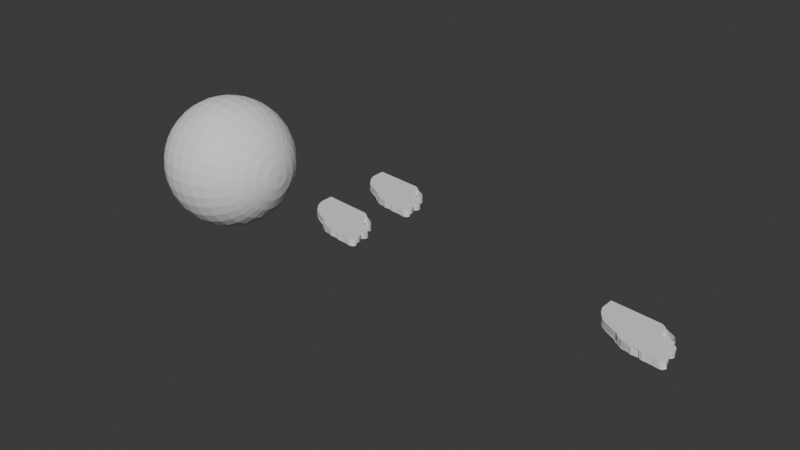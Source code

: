 # Source: lowpoly.blend  (saved by Blender 4.0.36; exported with 4.5.12 LTS)
import bpy
from mathutils import Matrix  # noqa: F401  (used for matrix-valued properties, if any)

bpy.ops.wm.read_factory_settings(use_empty=True)
scene = bpy.context.scene
scene.name = 'Scene'

# ---- collections
col_collection = bpy.data.collections.new('Collection'); scene.collection.children.link(col_collection)
col_refrences = bpy.data.collections.new('refrences'); scene.collection.children.link(col_refrences)

# ---- world
world_world = bpy.data.worlds.new('World'); scene.world = world_world
world_world.use_nodes = True; world_world.node_tree.nodes.clear()
_N = world_world.node_tree.nodes; _L = world_world.node_tree.links
n0 = _N.new('ShaderNodeOutputWorld'); n0.name = 'World Output'; n0.location = (300, 300)
n1 = _N.new('ShaderNodeBackground'); n1.name = 'Background'; n1.location = (10, 300)
n1.inputs[0].default_value = (0.05088, 0.05088, 0.05088, 1.0)
_L.new(n1.outputs[0], n0.inputs[0])
n0.is_active_output = True
world_world.color = (0.05088, 0.05088, 0.05088)
world_world.use_sun_shadow = False
world_world.sun_shadow_jitter_overblur = 0.0

# ---- meshes
me_sphere_001 = bpy.data.meshes.new('Sphere.001')
me_sphere_001.from_pydata([(-4.54e-09, 0.1742, 0.2607), (-4.542e-09, 0.2607, 0.1742), (-4.542e-09, 0.3075, 0.06117), (-4.542e-09, 0.3135, 0.0), (0.01193, 0.05999, 0.3075), (0.02341, 0.1177, 0.2897), (0.03398, 0.1708, 0.2607), (0.04325, 0.2174, 0.2217), (0.05086, 0.2557, 0.1742), (0.05651, 0.2841, 0.12), (0.05999, 0.3016, 0.06117), (0.06117, 0.3075, 0.0), (0.02341, 0.05651, 0.3075), (0.04592, 0.1108, 0.2897), (0.06666, 0.1609, 0.2607), (0.08484, 0.2048, 0.2217), (0.09976, 0.2408, 0.1742), (0.1108, 0.2676, 0.12), (0.1177, 0.2841, 0.06117), (0.12, 0.2897, 0.0), (0.03398, 0.05086, 0.3075), (0.06666, 0.09976, 0.2897), (0.09677, 0.1448, 0.2607), (0.1232, 0.1843, 0.2217), (0.1448, 0.2168, 0.1742), (0.1609, 0.2408, 0.12), (0.1708, 0.2557, 0.06117), (0.1742, 0.2607, 0.0), (0.04325, 0.04325, 0.3075), (0.08484, 0.08484, 0.2897), (0.1232, 0.1232, 0.2607), (0.1568, 0.1568, 0.2217), (0.1843, 0.1843, 0.1742), (0.2048, 0.2048, 0.12), (0.2174, 0.2174, 0.06117), (0.2217, 0.2217, 0.0), (0.05086, 0.03398, 0.3075), (0.09976, 0.06666, 0.2897), (0.1448, 0.09677, 0.2607), (0.1843, 0.1232, 0.2217), (0.2168, 0.1448, 0.1742), (0.2408, 0.1609, 0.12), (0.2557, 0.1708, 0.06117), (0.2607, 0.1742, 0.0), (-4.537e-09, 1.713e-08, 0.3135), (0.05651, 0.02341, 0.3075), (0.1108, 0.04592, 0.2897), (0.1609, 0.06666, 0.2607), (0.2048, 0.08484, 0.2217), (0.2408, 0.09976, 0.1742), (0.2676, 0.1108, 0.12), (0.2841, 0.1177, 0.06117), (0.2897, 0.12, 0.0), (0.05999, 0.01193, 0.3075), (0.1177, 0.02341, 0.2897), (0.1708, 0.03398, 0.2607), (0.2174, 0.04325, 0.2217), (0.2557, 0.05086, 0.1742), (0.2841, 0.05651, 0.12), (0.3016, 0.05999, 0.06117), (0.3075, 0.06117, 0.0), (0.06117, 1.36e-08, 0.3075), (0.12, 1e-08, 0.2897), (0.1742, 5.199e-10, 0.2607), (0.2217, 2.136e-08, 0.2217), (0.2607, -1.158e-08, 0.1742), (0.2897, 3.021e-08, 0.12), (0.3075, -1.212e-08, 0.06117), (0.3135, -3.577e-08, 0.0), (0.05999, -0.01193, 0.3075), (0.1177, -0.02341, 0.2897), (0.1708, -0.03398, 0.2607), (0.2174, -0.04325, 0.2217), (0.2557, -0.05086, 0.1742), (0.2841, -0.05651, 0.12), (0.3016, -0.05999, 0.06117), (0.3075, -0.06117, 0.0), (0.05651, -0.02341, 0.3075), (0.1108, -0.04592, 0.2897), (0.1609, -0.06666, 0.2607), (0.2048, -0.08484, 0.2217), (0.2408, -0.09976, 0.1742), (0.2676, -0.1108, 0.12), (0.2841, -0.1177, 0.06117), (0.2897, -0.12, 0.0), (0.05086, -0.03398, 0.3075), (0.09976, -0.06666, 0.2897), (0.1448, -0.09677, 0.2607), (0.1843, -0.1232, 0.2217), (0.2168, -0.1448, 0.1742), (0.2408, -0.1609, 0.12), (0.2557, -0.1708, 0.06117), (0.2607, -0.1742, 0.0), (0.04325, -0.04325, 0.3075), (0.08484, -0.08484, 0.2897), (0.1232, -0.1232, 0.2607), (0.1568, -0.1568, 0.2217), (0.1843, -0.1843, 0.1742), (0.2048, -0.2048, 0.12), (0.2174, -0.2174, 0.06117), (0.2217, -0.2217, 0.0), (0.03398, -0.05086, 0.3075), (0.06666, -0.09976, 0.2897), (0.09677, -0.1448, 0.2607), (0.1232, -0.1843, 0.2217), (0.1448, -0.2168, 0.1742), (0.1609, -0.2408, 0.12), (0.1708, -0.2557, 0.06117), (0.1742, -0.2607, 0.0), (0.02341, -0.05651, 0.3075), (0.04592, -0.1108, 0.2897), (0.06666, -0.1609, 0.2607), (0.08484, -0.2048, 0.2217), (0.09976, -0.2408, 0.1742), (0.1108, -0.2676, 0.12), (0.1177, -0.2841, 0.06117), (0.12, -0.2897, 0.0), (0.01193, -0.05999, 0.3075), (0.02341, -0.1177, 0.2897), (0.03398, -0.1708, 0.2607), (0.04325, -0.2174, 0.2217), (0.05086, -0.2557, 0.1742), (0.05651, -0.2841, 0.12), (0.05999, -0.3016, 0.06117), (0.06117, -0.3075, 0.0), (-6.872e-09, -0.06117, 0.3075), (-2.089e-08, -0.12, 0.2897), (-3.49e-08, -0.1742, 0.2607), (-9.206e-09, -0.2217, 0.2217), (-3.724e-08, -0.2607, 0.1742), (4.812e-09, -0.2897, 0.12), (-4.658e-08, -0.3075, 0.06117), (-1.073e-07, -0.3135, 0.0), (-0.01193, -0.05999, 0.3075), (-0.02341, -0.1177, 0.2897), (-0.03398, -0.1708, 0.2607), (-0.04325, -0.2174, 0.2217), (-0.05086, -0.2557, 0.1742), (-0.05651, -0.2841, 0.12), (-0.05999, -0.3016, 0.06117), (-0.06117, -0.3075, 0.0), (-0.02341, -0.05651, 0.3075), (-0.04592, -0.1108, 0.2897), (-0.06666, -0.1609, 0.2607), (-0.08484, -0.2048, 0.2217), (-0.09976, -0.2408, 0.1742), (-0.1108, -0.2676, 0.12), (-0.1177, -0.2841, 0.06117), (-0.12, -0.2897, 0.0), (-0.03398, -0.05086, 0.3075), (-0.06666, -0.09976, 0.2897), (-0.09677, -0.1448, 0.2607), (-0.1232, -0.1843, 0.2217), (-0.1448, -0.2168, 0.1742), (-0.1609, -0.2408, 0.12), (-0.1708, -0.2557, 0.06117), (-0.1742, -0.2607, 0.0), (-0.04325, -0.04325, 0.3075), (-0.08484, -0.08484, 0.2897), (-0.1232, -0.1232, 0.2607), (-0.1568, -0.1568, 0.2217), (-0.1843, -0.1843, 0.1742), (-0.2048, -0.2048, 0.12), (-0.2174, -0.2174, 0.06117), (-0.2217, -0.2217, 0.0), (-0.05086, -0.03398, 0.3075), (-0.09976, -0.06666, 0.2897), (-0.1448, -0.09677, 0.2607), (-0.1843, -0.1232, 0.2217), (-0.2168, -0.1448, 0.1742), (-0.2408, -0.1609, 0.12), (-0.2557, -0.1708, 0.06117), (-0.2607, -0.1742, 0.0), (-0.05651, -0.02341, 0.3075), (-0.1108, -0.04592, 0.2897), (-0.1609, -0.06666, 0.2607), (-0.2048, -0.08484, 0.2217), (-0.2408, -0.09976, 0.1742), (-0.2676, -0.1108, 0.12), (-0.2841, -0.1177, 0.06117), (-0.2897, -0.12, 0.0), (-0.05999, -0.01193, 0.3075), (-0.1177, -0.02341, 0.2897), (-0.1708, -0.03398, 0.2607), (-0.2174, -0.04325, 0.2217), (-0.2557, -0.05086, 0.1742), (-0.2841, -0.05651, 0.12), (-0.3016, -0.05999, 0.06117), (-0.3075, -0.06117, 0.0), (-0.06117, 2.294e-08, 0.3075), (-0.12, 3.337e-08, 0.2897), (-0.1742, 6.36e-08, 0.2607), (-0.2217, 2.604e-08, 0.2217), (-0.2607, 6.786e-08, 0.1742), (-0.2897, 2.088e-08, 0.12), (-0.3075, 1e-07, 0.06117), (-0.3135, 1.558e-07, 0.0), (-0.05999, 0.01193, 0.3075), (-0.1177, 0.02341, 0.2897), (-0.1708, 0.03398, 0.2607), (-0.2174, 0.04325, 0.2217), (-0.2557, 0.05086, 0.1742), (-0.2841, 0.05651, 0.12), (-0.3016, 0.05999, 0.06117), (-0.3075, 0.06117, 0.0), (-0.05651, 0.02341, 0.3075), (-0.1108, 0.04592, 0.2897), (-0.1609, 0.06666, 0.2607), (-0.2048, 0.08484, 0.2217), (-0.2408, 0.09976, 0.1742), (-0.2676, 0.1108, 0.12), (-0.2841, 0.1177, 0.06117), (-0.2897, 0.12, 0.0), (-0.05086, 0.03398, 0.3075), (-0.09976, 0.06666, 0.2897), (-0.1448, 0.09677, 0.2607), (-0.1843, 0.1232, 0.2217), (-0.2168, 0.1448, 0.1742), (-0.2408, 0.1609, 0.12), (-0.2557, 0.1708, 0.06117), (-0.2607, 0.1742, 0.0), (-0.04325, 0.04325, 0.3075), (-0.08484, 0.08484, 0.2897), (-0.1232, 0.1232, 0.2607), (-0.1568, 0.1568, 0.2217), (-0.1843, 0.1843, 0.1742), (-0.2048, 0.2048, 0.12), (-0.2174, 0.2174, 0.06117), (-0.2217, 0.2217, 0.0), (-0.03398, 0.05086, 0.3075), (-0.06666, 0.09976, 0.2897), (-0.09677, 0.1448, 0.2607), (-0.1232, 0.1843, 0.2217), (-0.1448, 0.2168, 0.1742), (-0.1609, 0.2408, 0.12), (-0.1708, 0.2557, 0.06117), (-0.1742, 0.2607, 0.0), (-0.02341, 0.05651, 0.3075), (-0.04592, 0.1108, 0.2897), (-0.06666, 0.1609, 0.2607), (-0.08484, 0.2048, 0.2217), (-0.09976, 0.2408, 0.1742), (-0.1108, 0.2676, 0.12), (-0.1177, 0.2841, 0.06117), (-0.12, 0.2897, 0.0), (-0.01193, 0.05999, 0.3075), (-0.02341, 0.1177, 0.2897), (-0.03398, 0.1708, 0.2607), (-0.04325, 0.2174, 0.2217), (-0.05086, 0.2557, 0.1742), (-0.05651, 0.2841, 0.12), (-0.05999, 0.3016, 0.06117), (-0.06117, 0.3075, 0.0), (1.335e-10, 0.06117, 0.3075), (1.648e-08, 0.12, 0.2897), (2.349e-08, 0.2217, 0.2217), (1.415e-08, 0.2897, 0.12)], [], [(254, 253, 4, 5), (0, 254, 5, 6), (255, 0, 6, 7), (1, 255, 7, 8), (256, 1, 8, 9), (2, 256, 9, 10), (3, 2, 10, 11), (253, 44, 4), (11, 10, 18, 19), (4, 44, 12), (5, 4, 12, 13), (6, 5, 13, 14), (7, 6, 14, 15), (8, 7, 15, 16), (9, 8, 16, 17), (10, 9, 17, 18), (16, 15, 23, 24), (17, 16, 24, 25), (18, 17, 25, 26), (19, 18, 26, 27), (12, 44, 20), (13, 12, 20, 21), (14, 13, 21, 22), (15, 14, 22, 23), (21, 20, 28, 29), (22, 21, 29, 30), (23, 22, 30, 31), (24, 23, 31, 32), (25, 24, 32, 33), (26, 25, 33, 34), (27, 26, 34, 35), (20, 44, 28), (33, 32, 40, 41), (34, 33, 41, 42), (35, 34, 42, 43), (28, 44, 36), (29, 28, 36, 37), (30, 29, 37, 38), (31, 30, 38, 39), (32, 31, 39, 40), (37, 36, 45, 46), (38, 37, 46, 47), (39, 38, 47, 48), (40, 39, 48, 49), (41, 40, 49, 50), (42, 41, 50, 51), (43, 42, 51, 52), (36, 44, 45), (50, 49, 57, 58), (51, 50, 58, 59), (52, 51, 59, 60), (45, 44, 53), (46, 45, 53, 54), (47, 46, 54, 55), (48, 47, 55, 56), (49, 48, 56, 57), (55, 54, 62, 63), (56, 55, 63, 64), (57, 56, 64, 65), (58, 57, 65, 66), (59, 58, 66, 67), (60, 59, 67, 68), (53, 44, 61), (54, 53, 61, 62), (67, 66, 74, 75), (68, 67, 75, 76), (61, 44, 69), (62, 61, 69, 70), (63, 62, 70, 71), (64, 63, 71, 72), (65, 64, 72, 73), (66, 65, 73, 74), (71, 70, 78, 79), (72, 71, 79, 80), (73, 72, 80, 81), (74, 73, 81, 82), (75, 74, 82, 83), (76, 75, 83, 84), (69, 44, 77), (70, 69, 77, 78), (83, 82, 90, 91), (84, 83, 91, 92), (77, 44, 85), (78, 77, 85, 86), (79, 78, 86, 87), (80, 79, 87, 88), (81, 80, 88, 89), (82, 81, 89, 90), (88, 87, 95, 96), (89, 88, 96, 97), (90, 89, 97, 98), (91, 90, 98, 99), (92, 91, 99, 100), (85, 44, 93), (86, 85, 93, 94), (87, 86, 94, 95), (100, 99, 107, 108), (93, 44, 101), (94, 93, 101, 102), (95, 94, 102, 103), (96, 95, 103, 104), (97, 96, 104, 105), (98, 97, 105, 106), (99, 98, 106, 107), (105, 104, 112, 113), (106, 105, 113, 114), (107, 106, 114, 115), (108, 107, 115, 116), (101, 44, 109), (102, 101, 109, 110), (103, 102, 110, 111), (104, 103, 111, 112), (109, 44, 117), (110, 109, 117, 118), (111, 110, 118, 119), (112, 111, 119, 120), (113, 112, 120, 121), (114, 113, 121, 122), (115, 114, 122, 123), (116, 115, 123, 124), (121, 120, 128, 129), (122, 121, 129, 130), (123, 122, 130, 131), (124, 123, 131, 132), (117, 44, 125), (118, 117, 125, 126), (119, 118, 126, 127), (120, 119, 127, 128), (126, 125, 133, 134), (127, 126, 134, 135), (128, 127, 135, 136), (129, 128, 136, 137), (130, 129, 137, 138), (131, 130, 138, 139), (132, 131, 139, 140), (125, 44, 133), (138, 137, 145, 146), (139, 138, 146, 147), (140, 139, 147, 148), (133, 44, 141), (134, 133, 141, 142), (135, 134, 142, 143), (136, 135, 143, 144), (137, 136, 144, 145), (142, 141, 149, 150), (143, 142, 150, 151), (144, 143, 151, 152), (145, 144, 152, 153), (146, 145, 153, 154), (147, 146, 154, 155), (148, 147, 155, 156), (141, 44, 149), (154, 153, 161, 162), (155, 154, 162, 163), (156, 155, 163, 164), (149, 44, 157), (150, 149, 157, 158), (151, 150, 158, 159), (152, 151, 159, 160), (153, 152, 160, 161), (159, 158, 166, 167), (160, 159, 167, 168), (161, 160, 168, 169), (162, 161, 169, 170), (163, 162, 170, 171), (164, 163, 171, 172), (157, 44, 165), (158, 157, 165, 166), (171, 170, 178, 179), (172, 171, 179, 180), (165, 44, 173), (166, 165, 173, 174), (167, 166, 174, 175), (168, 167, 175, 176), (169, 168, 176, 177), (170, 169, 177, 178), (176, 175, 183, 184), (177, 176, 184, 185), (178, 177, 185, 186), (179, 178, 186, 187), (180, 179, 187, 188), (173, 44, 181), (174, 173, 181, 182), (175, 174, 182, 183), (188, 187, 195, 196), (181, 44, 189), (182, 181, 189, 190), (183, 182, 190, 191), (184, 183, 191, 192), (185, 184, 192, 193), (186, 185, 193, 194), (187, 186, 194, 195), (192, 191, 199, 200), (193, 192, 200, 201), (194, 193, 201, 202), (195, 194, 202, 203), (196, 195, 203, 204), (189, 44, 197), (190, 189, 197, 198), (191, 190, 198, 199), (204, 203, 211, 212), (197, 44, 205), (198, 197, 205, 206), (199, 198, 206, 207), (200, 199, 207, 208), (201, 200, 208, 209), (202, 201, 209, 210), (203, 202, 210, 211), (209, 208, 216, 217), (210, 209, 217, 218), (211, 210, 218, 219), (212, 211, 219, 220), (205, 44, 213), (206, 205, 213, 214), (207, 206, 214, 215), (208, 207, 215, 216), (213, 44, 221), (214, 213, 221, 222), (215, 214, 222, 223), (216, 215, 223, 224), (217, 216, 224, 225), (218, 217, 225, 226), (219, 218, 226, 227), (220, 219, 227, 228), (225, 224, 232, 233), (226, 225, 233, 234), (227, 226, 234, 235), (228, 227, 235, 236), (221, 44, 229), (222, 221, 229, 230), (223, 222, 230, 231), (224, 223, 231, 232), (230, 229, 237, 238), (231, 230, 238, 239), (232, 231, 239, 240), (233, 232, 240, 241), (234, 233, 241, 242), (235, 234, 242, 243), (236, 235, 243, 244), (229, 44, 237), (242, 241, 249, 250), (243, 242, 250, 251), (244, 243, 251, 252), (237, 44, 245), (238, 237, 245, 246), (239, 238, 246, 247), (240, 239, 247, 248), (241, 240, 248, 249), (247, 246, 254, 0), (248, 247, 0, 255), (249, 248, 255, 1), (250, 249, 1, 256), (251, 250, 256, 2), (252, 3, 11, 19, 27, 35, 43, 52, 60, 68, 76, 84, 92, 100, 108, 116, 124, 132, 140, 148, 156, 164, 172, 180, 188, 196, 204, 212, 220, 228, 236, 244), (252, 251, 2, 3), (245, 44, 253), (246, 245, 253, 254)])
_uv = me_sphere_001.uv_layers.new(name='UVMap')
_uv.uv.foreach_set('vector', [0.75, 0.875, 0.75, 0.9375, 0.7188, 0.9375, 0.7188, 0.875, 0.75, 0.8125, 0.75, 0.875, 0.7188, 0.875, 0.7188, 0.8125, 0.75, 0.75, 0.75, 0.8125, 0.7188, 0.8125, 0.7188, 0.75, 0.75, 0.6875, 0.75, 0.75, 0.7188, 0.75, 0.7188, 0.6875, 0.75, 0.625, 0.75, 0.6875, 0.7188, 0.6875, 0.7188, 0.625, 0.75, 0.5625, 0.75, 0.625, 0.7188, 0.625, 0.7188, 0.5625, 0.75, 0.5, 0.75, 0.5625, 0.7188, 0.5625, 0.7188, 0.5, 0.75, 0.9375, 0.7344, 1.0, 0.7188, 0.9375, 0.7188, 0.5, 0.7188, 0.5625, 0.6875, 0.5625, 0.6875, 0.5, 0.7188, 0.9375, 0.7031, 1.0, 0.6875, 0.9375, 0.7188, 0.875, 0.7188, 0.9375, 0.6875, 0.9375, 0.6875, 0.875, 0.7188, 0.8125, 0.7188, 0.875, 0.6875, 0.875, 0.6875, 0.8125, 0.7188, 0.75, 0.7188, 0.8125, 0.6875, 0.8125, 0.6875, 0.75, 0.7188, 0.6875, 0.7188, 0.75, 0.6875, 0.75, 0.6875, 0.6875, 0.7188, 0.625, 0.7188, 0.6875, 0.6875, 0.6875, 0.6875, 0.625, 0.7188, 0.5625, 0.7188, 0.625, 0.6875, 0.625, 0.6875, 0.5625, 0.6875, 0.6875, 0.6875, 0.75, 0.6562, 0.75, 0.6562, 0.6875, 0.6875, 0.625, 0.6875, 0.6875, 0.6562, 0.6875, 0.6562, 0.625, 0.6875, 0.5625, 0.6875, 0.625, 0.6562, 0.625, 0.6562, 0.5625, 0.6875, 0.5, 0.6875, 0.5625, 0.6562, 0.5625, 0.6562, 0.5, 0.6875, 0.9375, 0.6719, 1.0, 0.6562, 0.9375, 0.6875, 0.875, 0.6875, 0.9375, 0.6562, 0.9375, 0.6562, 0.875, 0.6875, 0.8125, 0.6875, 0.875, 0.6562, 0.875, 0.6562, 0.8125, 0.6875, 0.75, 0.6875, 0.8125, 0.6562, 0.8125, 0.6562, 0.75, 0.6562, 0.875, 0.6562, 0.9375, 0.625, 0.9375, 0.625, 0.875, 0.6562, 0.8125, 0.6562, 0.875, 0.625, 0.875, 0.625, 0.8125, 0.6562, 0.75, 0.6562, 0.8125, 0.625, 0.8125, 0.625, 0.75, 0.6562, 0.6875, 0.6562, 0.75, 0.625, 0.75, 0.625, 0.6875, 0.6562, 0.625, 0.6562, 0.6875, 0.625, 0.6875, 0.625, 0.625, 0.6562, 0.5625, 0.6562, 0.625, 0.625, 0.625, 0.625, 0.5625, 0.6562, 0.5, 0.6562, 0.5625, 0.625, 0.5625, 0.625, 0.5, 0.6562, 0.9375, 0.6406, 1.0, 0.625, 0.9375, 0.625, 0.625, 0.625, 0.6875, 0.5938, 0.6875, 0.5938, 0.625, 0.625, 0.5625, 0.625, 0.625, 0.5938, 0.625, 0.5938, 0.5625, 0.625, 0.5, 0.625, 0.5625, 0.5938, 0.5625, 0.5938, 0.5, 0.625, 0.9375, 0.6094, 1.0, 0.5938, 0.9375, 0.625, 0.875, 0.625, 0.9375, 0.5938, 0.9375, 0.5938, 0.875, 0.625, 0.8125, 0.625, 0.875, 0.5938, 0.875, 0.5938, 0.8125, 0.625, 0.75, 0.625, 0.8125, 0.5938, 0.8125, 0.5938, 0.75, 0.625, 0.6875, 0.625, 0.75, 0.5938, 0.75, 0.5938, 0.6875, 0.5938, 0.875, 0.5938, 0.9375, 0.5625, 0.9375, 0.5625, 0.875, 0.5938, 0.8125, 0.5938, 0.875, 0.5625, 0.875, 0.5625, 0.8125, 0.5938, 0.75, 0.5938, 0.8125, 0.5625, 0.8125, 0.5625, 0.75, 0.5938, 0.6875, 0.5938, 0.75, 0.5625, 0.75, 0.5625, 0.6875, 0.5938, 0.625, 0.5938, 0.6875, 0.5625, 0.6875, 0.5625, 0.625, 0.5938, 0.5625, 0.5938, 0.625, 0.5625, 0.625, 0.5625, 0.5625, 0.5938, 0.5, 0.5938, 0.5625, 0.5625, 0.5625, 0.5625, 0.5, 0.5938, 0.9375, 0.5781, 1.0, 0.5625, 0.9375, 0.5625, 0.625, 0.5625, 0.6875, 0.5312, 0.6875, 0.5312, 0.625, 0.5625, 0.5625, 0.5625, 0.625, 0.5312, 0.625, 0.5312, 0.5625, 0.5625, 0.5, 0.5625, 0.5625, 0.5312, 0.5625, 0.5312, 0.5, 0.5625, 0.9375, 0.5469, 1.0, 0.5312, 0.9375, 0.5625, 0.875, 0.5625, 0.9375, 0.5312, 0.9375, 0.5312, 0.875, 0.5625, 0.8125, 0.5625, 0.875, 0.5312, 0.875, 0.5312, 0.8125, 0.5625, 0.75, 0.5625, 0.8125, 0.5312, 0.8125, 0.5312, 0.75, 0.5625, 0.6875, 0.5625, 0.75, 0.5312, 0.75, 0.5312, 0.6875, 0.5312, 0.8125, 0.5312, 0.875, 0.5, 0.875, 0.5, 0.8125, 0.5312, 0.75, 0.5312, 0.8125, 0.5, 0.8125, 0.5, 0.75, 0.5312, 0.6875, 0.5312, 0.75, 0.5, 0.75, 0.5, 0.6875, 0.5312, 0.625, 0.5312, 0.6875, 0.5, 0.6875, 0.5, 0.625, 0.5312, 0.5625, 0.5312, 0.625, 0.5, 0.625, 0.5, 0.5625, 0.5312, 0.5, 0.5312, 0.5625, 0.5, 0.5625, 0.5, 0.5, 0.5312, 0.9375, 0.5156, 1.0, 0.5, 0.9375, 0.5312, 0.875, 0.5312, 0.9375, 0.5, 0.9375, 0.5, 0.875, 0.5, 0.5625, 0.5, 0.625, 0.4688, 0.625, 0.4688, 0.5625, 0.5, 0.5, 0.5, 0.5625, 0.4688, 0.5625, 0.4687, 0.5, 0.5, 0.9375, 0.4844, 1.0, 0.4688, 0.9375, 0.5, 0.875, 0.5, 0.9375, 0.4688, 0.9375, 0.4688, 0.875, 0.5, 0.8125, 0.5, 0.875, 0.4688, 0.875, 0.4688, 0.8125, 0.5, 0.75, 0.5, 0.8125, 0.4688, 0.8125, 0.4688, 0.75, 0.5, 0.6875, 0.5, 0.75, 0.4688, 0.75, 0.4687, 0.6875, 0.5, 0.625, 0.5, 0.6875, 0.4687, 0.6875, 0.4688, 0.625, 0.4688, 0.8125, 0.4688, 0.875, 0.4375, 0.875, 0.4375, 0.8125, 0.4688, 0.75, 0.4688, 0.8125, 0.4375, 0.8125, 0.4375, 0.75, 0.4687, 0.6875, 0.4688, 0.75, 0.4375, 0.75, 0.4375, 0.6875, 0.4688, 0.625, 0.4687, 0.6875, 0.4375, 0.6875, 0.4375, 0.625, 0.4688, 0.5625, 0.4688, 0.625, 0.4375, 0.625, 0.4375, 0.5625, 0.4687, 0.5, 0.4688, 0.5625, 0.4375, 0.5625, 0.4375, 0.5, 0.4688, 0.9375, 0.4531, 1.0, 0.4375, 0.9375, 0.4688, 0.875, 0.4688, 0.9375, 0.4375, 0.9375, 0.4375, 0.875, 0.4375, 0.5625, 0.4375, 0.625, 0.4062, 0.625, 0.4062, 0.5625, 0.4375, 0.5, 0.4375, 0.5625, 0.4062, 0.5625, 0.4062, 0.5, 0.4375, 0.9375, 0.4219, 1.0, 0.4062, 0.9375, 0.4375, 0.875, 0.4375, 0.9375, 0.4062, 0.9375, 0.4062, 0.875, 0.4375, 0.8125, 0.4375, 0.875, 0.4062, 0.875, 0.4062, 0.8125, 0.4375, 0.75, 0.4375, 0.8125, 0.4062, 0.8125, 0.4062, 0.75, 0.4375, 0.6875, 0.4375, 0.75, 0.4062, 0.75, 0.4062, 0.6875, 0.4375, 0.625, 0.4375, 0.6875, 0.4062, 0.6875, 0.4062, 0.625, 0.4062, 0.75, 0.4062, 0.8125, 0.375, 0.8125, 0.375, 0.75, 0.4062, 0.6875, 0.4062, 0.75, 0.375, 0.75, 0.375, 0.6875, 0.4062, 0.625, 0.4062, 0.6875, 0.375, 0.6875, 0.375, 0.625, 0.4062, 0.5625, 0.4062, 0.625, 0.375, 0.625, 0.375, 0.5625, 0.4062, 0.5, 0.4062, 0.5625, 0.375, 0.5625, 0.375, 0.5, 0.4062, 0.9375, 0.3906, 1.0, 0.375, 0.9375, 0.4062, 0.875, 0.4062, 0.9375, 0.375, 0.9375, 0.375, 0.875, 0.4062, 0.8125, 0.4062, 0.875, 0.375, 0.875, 0.375, 0.8125, 0.375, 0.5, 0.375, 0.5625, 0.3438, 0.5625, 0.3437, 0.5, 0.375, 0.9375, 0.3594, 1.0, 0.3438, 0.9375, 0.375, 0.875, 0.375, 0.9375, 0.3438, 0.9375, 0.3438, 0.875, 0.375, 0.8125, 0.375, 0.875, 0.3438, 0.875, 0.3438, 0.8125, 0.375, 0.75, 0.375, 0.8125, 0.3438, 0.8125, 0.3438, 0.75, 0.375, 0.6875, 0.375, 0.75, 0.3438, 0.75, 0.3438, 0.6875, 0.375, 0.625, 0.375, 0.6875, 0.3438, 0.6875, 0.3438, 0.625, 0.375, 0.5625, 0.375, 0.625, 0.3438, 0.625, 0.3438, 0.5625, 0.3438, 0.6875, 0.3438, 0.75, 0.3125, 0.75, 0.3125, 0.6875, 0.3438, 0.625, 0.3438, 0.6875, 0.3125, 0.6875, 0.3125, 0.625, 0.3438, 0.5625, 0.3438, 0.625, 0.3125, 0.625, 0.3125, 0.5625, 0.3437, 0.5, 0.3438, 0.5625, 0.3125, 0.5625, 0.3125, 0.5, 0.3438, 0.9375, 0.3281, 1.0, 0.3125, 0.9375, 0.3438, 0.875, 0.3438, 0.9375, 0.3125, 0.9375, 0.3125, 0.875, 0.3438, 0.8125, 0.3438, 0.875, 0.3125, 0.875, 0.3125, 0.8125, 0.3438, 0.75, 0.3438, 0.8125, 0.3125, 0.8125, 0.3125, 0.75, 0.3125, 0.9375, 0.2969, 1.0, 0.2812, 0.9375, 0.3125, 0.875, 0.3125, 0.9375, 0.2812, 0.9375, 0.2812, 0.875, 0.3125, 0.8125, 0.3125, 0.875, 0.2812, 0.875, 0.2812, 0.8125, 0.3125, 0.75, 0.3125, 0.8125, 0.2812, 0.8125, 0.2812, 0.75, 0.3125, 0.6875, 0.3125, 0.75, 0.2812, 0.75, 0.2812, 0.6875, 0.3125, 0.625, 0.3125, 0.6875, 0.2812, 0.6875, 0.2812, 0.625, 0.3125, 0.5625, 0.3125, 0.625, 0.2812, 0.625, 0.2812, 0.5625, 0.3125, 0.5, 0.3125, 0.5625, 0.2812, 0.5625, 0.2812, 0.5, 0.2812, 0.6875, 0.2812, 0.75, 0.25, 0.75, 0.25, 0.6875, 0.2812, 0.625, 0.2812, 0.6875, 0.25, 0.6875, 0.25, 0.625, 0.2812, 0.5625, 0.2812, 0.625, 0.25, 0.625, 0.25, 0.5625, 0.2812, 0.5, 0.2812, 0.5625, 0.25, 0.5625, 0.25, 0.5, 0.2812, 0.9375, 0.2656, 1.0, 0.25, 0.9375, 0.2812, 0.875, 0.2812, 0.9375, 0.25, 0.9375, 0.25, 0.875, 0.2812, 0.8125, 0.2812, 0.875, 0.25, 0.875, 0.25, 0.8125, 0.2812, 0.75, 0.2812, 0.8125, 0.25, 0.8125, 0.25, 0.75, 0.25, 0.875, 0.25, 0.9375, 0.2188, 0.9375, 0.2188, 0.875, 0.25, 0.8125, 0.25, 0.875, 0.2188, 0.875, 0.2188, 0.8125, 0.25, 0.75, 0.25, 0.8125, 0.2188, 0.8125, 0.2188, 0.75, 0.25, 0.6875, 0.25, 0.75, 0.2188, 0.75, 0.2188, 0.6875, 0.25, 0.625, 0.25, 0.6875, 0.2188, 0.6875, 0.2188, 0.625, 0.25, 0.5625, 0.25, 0.625, 0.2188, 0.625, 0.2188, 0.5625, 0.25, 0.5, 0.25, 0.5625, 0.2188, 0.5625, 0.2187, 0.5, 0.25, 0.9375, 0.2344, 1.0, 0.2188, 0.9375, 0.2188, 0.625, 0.2188, 0.6875, 0.1875, 0.6875, 0.1875, 0.625, 0.2188, 0.5625, 0.2188, 0.625, 0.1875, 0.625, 0.1875, 0.5625, 0.2187, 0.5, 0.2188, 0.5625, 0.1875, 0.5625, 0.1875, 0.5, 0.2188, 0.9375, 0.2031, 1.0, 0.1875, 0.9375, 0.2188, 0.875, 0.2188, 0.9375, 0.1875, 0.9375, 0.1875, 0.875, 0.2188, 0.8125, 0.2188, 0.875, 0.1875, 0.875, 0.1875, 0.8125, 0.2188, 0.75, 0.2188, 0.8125, 0.1875, 0.8125, 0.1875, 0.75, 0.2188, 0.6875, 0.2188, 0.75, 0.1875, 0.75, 0.1875, 0.6875, 0.1875, 0.875, 0.1875, 0.9375, 0.1563, 0.9375, 0.1562, 0.875, 0.1875, 0.8125, 0.1875, 0.875, 0.1562, 0.875, 0.1562, 0.8125, 0.1875, 0.75, 0.1875, 0.8125, 0.1562, 0.8125, 0.1562, 0.75, 0.1875, 0.6875, 0.1875, 0.75, 0.1562, 0.75, 0.1562, 0.6875, 0.1875, 0.625, 0.1875, 0.6875, 0.1562, 0.6875, 0.1563, 0.625, 0.1875, 0.5625, 0.1875, 0.625, 0.1563, 0.625, 0.1562, 0.5625, 0.1875, 0.5, 0.1875, 0.5625, 0.1562, 0.5625, 0.1562, 0.5, 0.1875, 0.9375, 0.1719, 1.0, 0.1563, 0.9375, 0.1563, 0.625, 0.1562, 0.6875, 0.125, 0.6875, 0.125, 0.625, 0.1562, 0.5625, 0.1563, 0.625, 0.125, 0.625, 0.125, 0.5625, 0.1562, 0.5, 0.1562, 0.5625, 0.125, 0.5625, 0.125, 0.5, 0.1563, 0.9375, 0.1406, 1.0, 0.125, 0.9375, 0.1562, 0.875, 0.1563, 0.9375, 0.125, 0.9375, 0.125, 0.875, 0.1562, 0.8125, 0.1562, 0.875, 0.125, 0.875, 0.125, 0.8125, 0.1562, 0.75, 0.1562, 0.8125, 0.125, 0.8125, 0.125, 0.75, 0.1562, 0.6875, 0.1562, 0.75, 0.125, 0.75, 0.125, 0.6875, 0.125, 0.8125, 0.125, 0.875, 0.09375, 0.875, 0.09375, 0.8125, 0.125, 0.75, 0.125, 0.8125, 0.09375, 0.8125, 0.09375, 0.75, 0.125, 0.6875, 0.125, 0.75, 0.09375, 0.75, 0.09375, 0.6875, 0.125, 0.625, 0.125, 0.6875, 0.09375, 0.6875, 0.09375, 0.625, 0.125, 0.5625, 0.125, 0.625, 0.09375, 0.625, 0.09375, 0.5625, 0.125, 0.5, 0.125, 0.5625, 0.09375, 0.5625, 0.09375, 0.5, 0.125, 0.9375, 0.1094, 1.0, 0.09375, 0.9375, 0.125, 0.875, 0.125, 0.9375, 0.09375, 0.9375, 0.09375, 0.875, 0.09375, 0.5625, 0.09375, 0.625, 0.0625, 0.625, 0.0625, 0.5625, 0.09375, 0.5, 0.09375, 0.5625, 0.0625, 0.5625, 0.0625, 0.5, 0.09375, 0.9375, 0.07812, 1.0, 0.0625, 0.9375, 0.09375, 0.875, 0.09375, 0.9375, 0.0625, 0.9375, 0.0625, 0.875, 0.09375, 0.8125, 0.09375, 0.875, 0.0625, 0.875, 0.0625, 0.8125, 0.09375, 0.75, 0.09375, 0.8125, 0.0625, 0.8125, 0.0625, 0.75, 0.09375, 0.6875, 0.09375, 0.75, 0.0625, 0.75, 0.0625, 0.6875, 0.09375, 0.625, 0.09375, 0.6875, 0.0625, 0.6875, 0.0625, 0.625, 0.0625, 0.75, 0.0625, 0.8125, 0.03125, 0.8125, 0.03125, 0.75, 0.0625, 0.6875, 0.0625, 0.75, 0.03125, 0.75, 0.03125, 0.6875, 0.0625, 0.625, 0.0625, 0.6875, 0.03125, 0.6875, 0.03125, 0.625, 0.0625, 0.5625, 0.0625, 0.625, 0.03125, 0.625, 0.03125, 0.5625, 0.0625, 0.5, 0.0625, 0.5625, 0.03125, 0.5625, 0.03125, 0.5, 0.0625, 0.9375, 0.04687, 1.0, 0.03125, 0.9375, 0.0625, 0.875, 0.0625, 0.9375, 0.03125, 0.9375, 0.03125, 0.875, 0.0625, 0.8125, 0.0625, 0.875, 0.03125, 0.875, 0.03125, 0.8125, 0.03125, 0.5, 0.03125, 0.5625, 0.0, 0.5625, 0.0, 0.5, 0.03125, 0.9375, 0.01562, 1.0, 0.0, 0.9375, 0.03125, 0.875, 0.03125, 0.9375, 0.0, 0.9375, 0.0, 0.875, 0.03125, 0.8125, 0.03125, 0.875, 0.0, 0.875, 0.0, 0.8125, 0.03125, 0.75, 0.03125, 0.8125, 0.0, 0.8125, 0.0, 0.75, 0.03125, 0.6875, 0.03125, 0.75, 0.0, 0.75, 0.0, 0.6875, 0.03125, 0.625, 0.03125, 0.6875, 0.0, 0.6875, 0.0, 0.625, 0.03125, 0.5625, 0.03125, 0.625, 0.0, 0.625, 0.0, 0.5625, 1.0, 0.75, 1.0, 0.8125, 0.9687, 0.8125, 0.9688, 0.75, 1.0, 0.6875, 1.0, 0.75, 0.9688, 0.75, 0.9687, 0.6875, 1.0, 0.625, 1.0, 0.6875, 0.9687, 0.6875, 0.9688, 0.625, 1.0, 0.5625, 1.0, 0.625, 0.9688, 0.625, 0.9687, 0.5625, 1.0, 0.5, 1.0, 0.5625, 0.9687, 0.5625, 0.9687, 0.5, 1.0, 0.9375, 0.9844, 1.0, 0.9688, 0.9375, 1.0, 0.875, 1.0, 0.9375, 0.9688, 0.9375, 0.9687, 0.875, 1.0, 0.8125, 1.0, 0.875, 0.9687, 0.875, 0.9687, 0.8125, 0.9687, 0.5, 0.9687, 0.5625, 0.9375, 0.5625, 0.9375, 0.5, 0.9688, 0.9375, 0.9531, 1.0, 0.9375, 0.9375, 0.9687, 0.875, 0.9688, 0.9375, 0.9375, 0.9375, 0.9375, 0.875, 0.9687, 0.8125, 0.9687, 0.875, 0.9375, 0.875, 0.9375, 0.8125, 0.9688, 0.75, 0.9687, 0.8125, 0.9375, 0.8125, 0.9375, 0.75, 0.9687, 0.6875, 0.9688, 0.75, 0.9375, 0.75, 0.9375, 0.6875, 0.9688, 0.625, 0.9687, 0.6875, 0.9375, 0.6875, 0.9375, 0.625, 0.9687, 0.5625, 0.9688, 0.625, 0.9375, 0.625, 0.9375, 0.5625, 0.9375, 0.6875, 0.9375, 0.75, 0.9062, 0.75, 0.9062, 0.6875, 0.9375, 0.625, 0.9375, 0.6875, 0.9062, 0.6875, 0.9062, 0.625, 0.9375, 0.5625, 0.9375, 0.625, 0.9062, 0.625, 0.9062, 0.5625, 0.9375, 0.5, 0.9375, 0.5625, 0.9062, 0.5625, 0.9062, 0.5, 0.9375, 0.9375, 0.9219, 1.0, 0.9062, 0.9375, 0.9375, 0.875, 0.9375, 0.9375, 0.9062, 0.9375, 0.9062, 0.875, 0.9375, 0.8125, 0.9375, 0.875, 0.9062, 0.875, 0.9062, 0.8125, 0.9375, 0.75, 0.9375, 0.8125, 0.9062, 0.8125, 0.9062, 0.75, 0.9062, 0.9375, 0.8906, 1.0, 0.875, 0.9375, 0.9062, 0.875, 0.9062, 0.9375, 0.875, 0.9375, 0.875, 0.875, 0.9062, 0.8125, 0.9062, 0.875, 0.875, 0.875, 0.875, 0.8125, 0.9062, 0.75, 0.9062, 0.8125, 0.875, 0.8125, 0.875, 0.75, 0.9062, 0.6875, 0.9062, 0.75, 0.875, 0.75, 0.875, 0.6875, 0.9062, 0.625, 0.9062, 0.6875, 0.875, 0.6875, 0.875, 0.625, 0.9062, 0.5625, 0.9062, 0.625, 0.875, 0.625, 0.875, 0.5625, 0.9062, 0.5, 0.9062, 0.5625, 0.875, 0.5625, 0.875, 0.5, 0.875, 0.6875, 0.875, 0.75, 0.8438, 0.75, 0.8437, 0.6875, 0.875, 0.625, 0.875, 0.6875, 0.8437, 0.6875, 0.8438, 0.625, 0.875, 0.5625, 0.875, 0.625, 0.8438, 0.625, 0.8437, 0.5625, 0.875, 0.5, 0.875, 0.5625, 0.8437, 0.5625, 0.8437, 0.5, 0.875, 0.9375, 0.8594, 1.0, 0.8438, 0.9375, 0.875, 0.875, 0.875, 0.9375, 0.8438, 0.9375, 0.8438, 0.875, 0.875, 0.8125, 0.875, 0.875, 0.8438, 0.875, 0.8437, 0.8125, 0.875, 0.75, 0.875, 0.8125, 0.8437, 0.8125, 0.8438, 0.75, 0.8438, 0.875, 0.8438, 0.9375, 0.8125, 0.9375, 0.8125, 0.875, 0.8437, 0.8125, 0.8438, 0.875, 0.8125, 0.875, 0.8125, 0.8125, 0.8438, 0.75, 0.8437, 0.8125, 0.8125, 0.8125, 0.8125, 0.75, 0.8437, 0.6875, 0.8438, 0.75, 0.8125, 0.75, 0.8125, 0.6875, 0.8438, 0.625, 0.8437, 0.6875, 0.8125, 0.6875, 0.8125, 0.625, 0.8437, 0.5625, 0.8438, 0.625, 0.8125, 0.625, 0.8125, 0.5625, 0.8437, 0.5, 0.8437, 0.5625, 0.8125, 0.5625, 0.8125, 0.5, 0.8438, 0.9375, 0.8281, 1.0, 0.8125, 0.9375, 0.8125, 0.625, 0.8125, 0.6875, 0.7812, 0.6875, 0.7812, 0.625, 0.8125, 0.5625, 0.8125, 0.625, 0.7812, 0.625, 0.7812, 0.5625, 0.8125, 0.5, 0.8125, 0.5625, 0.7812, 0.5625, 0.7812, 0.5, 0.8125, 0.9375, 0.7969, 1.0, 0.7812, 0.9375, 0.8125, 0.875, 0.8125, 0.9375, 0.7812, 0.9375, 0.7812, 0.875, 0.8125, 0.8125, 0.8125, 0.875, 0.7812, 0.875, 0.7812, 0.8125, 0.8125, 0.75, 0.8125, 0.8125, 0.7812, 0.8125, 0.7812, 0.75, 0.8125, 0.6875, 0.8125, 0.75, 0.7812, 0.75, 0.7812, 0.6875, 0.7812, 0.8125, 0.7812, 0.875, 0.75, 0.875, 0.75, 0.8125, 0.7812, 0.75, 0.7812, 0.8125, 0.75, 0.8125, 0.75, 0.75, 0.7812, 0.6875, 0.7812, 0.75, 0.75, 0.75, 0.75, 0.6875, 0.7812, 0.625, 0.7812, 0.6875, 0.75, 0.6875, 0.75, 0.625, 0.7812, 0.5625, 0.7812, 0.625, 0.75, 0.625, 0.75, 0.5625, 0.7812, 0.5, 0.75, 0.5, 0.7188, 0.5, 0.6875, 0.5, 0.6562, 0.5, 0.625, 0.5, 0.5938, 0.5, 0.5625, 0.5, 0.5312, 0.5, 0.5, 0.5, 0.4687, 0.5, 0.4375, 0.5, 0.4062, 0.5, 0.375, 0.5, 0.3437, 0.5, 0.3125, 0.5, 0.2812, 0.5, 0.25, 0.5, 0.2187, 0.5, 0.1875, 0.5, 0.1562, 0.5, 0.125, 0.5, 0.09375, 0.5, 0.0625, 0.5, 0.03125, 0.5, 1.0, 0.5, 0.9687, 0.5, 0.9375, 0.5, 0.9062, 0.5, 0.875, 0.5, 0.8437, 0.5, 0.8125, 0.5, 0.7812, 0.5, 0.7812, 0.5625, 0.75, 0.5625, 0.75, 0.5, 0.7812, 0.9375, 0.7656, 1.0, 0.75, 0.9375, 0.7812, 0.875, 0.7812, 0.9375, 0.75, 0.9375, 0.75, 0.875])
me_sphere_001.update()
me_cube = bpy.data.meshes.new('Cube')
me_cube.from_pydata([(-1.0, 1.0, -0.6198), (-1.0, 1.0, 1.38), (1.0, -1.0, -0.6198), (1.0, -1.0, 1.38), (1.0, 0.1096, -0.6198), (0.7864, 1.0, 1.38), (1.0, 0.1553, 1.38), (0.7475, 1.0, -0.6198), (0.7826, 0.9491, -0.6198), (0.8083, 0.8998, -0.6198), (0.8666, 0.7207, -0.6198), (0.9144, 0.5462, -0.6198), (0.9353, 0.3735, -0.6198), (0.9542, 0.2198, -0.6198), (0.9537, 0.4792, 1.38), (0.9108, 0.6663, 1.38), (0.8832, 0.745, 1.38), (0.8123, 0.9515, 1.38), (-0.1263, 1.0, -0.6198), (-0.1068, 1.0, 1.38), (-1.206, -0.281, -0.6198), (-1.206, -0.2995, 1.38), (-1.206, 3.046, 1.38), (-1.206, 3.046, -0.6198), (-1.206, 1.0, 1.38), (-1.206, 1.0, -0.6198), (-1.0, 3.046, -0.6198), (-1.0, 3.046, 1.38), (0.7394, 1.0, -0.6198), (0.7589, 1.0, 1.38), (-1.0, -0.5533, 1.38), (-1.0, -0.5664, -0.6198), (-0.8559, 3.046, 1.38), (-0.1068, 2.267, 1.38), (-0.8612, 3.046, -0.6198), (0.7589, 1.051, 1.38), (0.7589, 1.038, 1.38), (-0.1263, 2.243, -0.6198), (0.7394, 1.086, -0.6198), (-0.7985, 2.949, 1.38), (-0.6656, 2.894, 1.38), (-0.5256, 2.848, 1.38), (-0.3892, 2.709, 1.38), (-0.2855, 2.537, 1.38), (-0.1754, 2.419, 1.38), (0.7136, 1.15, -0.6198), (0.6497, 1.278, -0.6198), (0.6298, 1.365, -0.6198), (0.5619, 1.473, -0.6198), (0.498, 1.553, -0.6198), (0.3962, 1.672, -0.6198), (0.2845, 1.796, -0.6198), (0.1847, 1.92, -0.6198), (0.1128, 1.992, -0.6198), (0.05094, 2.059, -0.6198), (-0.03488, 2.135, -0.6198), (-0.09875, 2.195, -0.6198), (-0.1806, 2.347, -0.6198), (-0.2345, 2.474, -0.6198), (-0.2764, 2.578, -0.6198), (-0.3682, 2.674, -0.6198), (-0.4221, 2.733, -0.6198), (-0.47, 2.821, -0.6198), (-0.5798, 2.897, -0.6198), (-0.6536, 2.941, -0.6198), (-0.7394, 2.989, -0.6198), (-0.02064, 2.114, 1.38), (0.08875, 2.023, 1.38), (0.2771, 1.82, 1.38), (0.326, 1.759, 1.38), (0.4591, 1.59, 1.38), (0.5673, 1.456, 1.38), (0.6497, 1.306, 1.38), (0.6903, 1.132, 1.38), (-1.222, 1.0, -0.6198), (-1.206, -0.2595, 1.38), (-1.206, 0.597, 1.38), (-1.206, 0.7064, -0.6198), (-1.206, -0.2331, -0.6198), (-1.218, -0.2995, 1.38), (-1.323, -0.1256, 1.38), (-1.437, 0.04143, 1.38), (-1.518, 0.1354, 1.38), (-1.573, 0.1937, 1.38), (-1.653, 0.3307, 1.38), (-1.719, 0.5674, 1.38), (-1.708, 0.8082, 1.38), (-1.623, 0.939, 1.38), (-1.494, 0.8715, 1.38), (-1.394, 0.8321, 1.38), (-1.298, 0.7272, 1.38), (-1.345, 0.798, -0.6198), (-1.439, 0.901, -0.6198), (-1.57, 0.9659, -0.6198), (-1.674, 0.955, -0.6198), (-1.737, 0.9122, -0.6198), (-1.766, 0.8173, -0.6198), (-1.768, 0.7078, -0.6198), (-1.751, 0.5285, -0.6198), (-1.689, 0.347, -0.6198), (-1.606, 0.2238, -0.6198), (-1.539, 0.1477, -0.6198), (-1.451, 0.05162, -0.6198), (-1.346, -0.06527, -0.6198), (-1.206, 0.7064, 1.362), (-1.206, -0.2331, 1.362), (-1.345, 0.798, 1.362), (-1.439, 0.901, 1.362), (-1.57, 0.9659, 1.362), (-1.674, 0.955, 1.362), (-1.737, 0.9122, 1.362), (-1.766, 0.8173, 1.362), (-1.768, 0.7078, 1.362), (-1.751, 0.5285, 1.362), (-1.689, 0.347, 1.362), (-1.606, 0.2238, 1.362), (-1.539, 0.1477, 1.362), (-1.451, 0.05162, 1.362), (-1.346, -0.06527, 1.362), (-0.8132, 2.967, 1.392), (-0.07833, 2.164, 1.392), (0.7874, 1.007, 1.392), (0.7615, 1.071, 1.392), (0.6977, 1.198, 1.392), (0.6777, 1.286, 1.392), (0.6098, 1.394, 1.392), (0.546, 1.473, 1.392), (0.4442, 1.593, 1.392), (0.3324, 1.717, 1.392), (0.2326, 1.84, 1.392), (0.1608, 1.912, 1.392), (0.09889, 1.98, 1.392), (0.01306, 2.056, 1.392), (-0.05081, 2.116, 1.392), (-0.1326, 2.267, 1.392), (-0.1865, 2.395, 1.392), (-0.2284, 2.499, 1.392), (-0.3203, 2.594, 1.392), (-0.3741, 2.654, 1.392), (-0.422, 2.742, 1.392), (-0.5318, 2.818, 1.392), (-0.6057, 2.862, 1.392), (-0.6915, 2.909, 1.392), (0.9584, -0.9139, 1.386), (-1.042, -0.4803, 1.386), (-1.25, -0.1776, 1.419), (-1.044, -0.4631, 1.419), (-1.206, 1.115, -0.6198), (-1.206, 1.126, 1.38), (-1.573, 0.9781, 1.45), (-1.206, 1.192, -0.6198), (-1.568, 0.9695, -0.5513), (-1.206, 1.183, 1.38), (-1.677, 1.034, -0.5305), (-1.758, 1.088, -0.5153), (-1.85, 1.138, -0.4979), (-1.931, 1.218, -0.4825), (-1.986, 1.329, -0.472), (-2.022, 1.461, -0.4653), (-2.026, 1.628, -0.4644), (-2.0, 1.793, -0.4693), (-1.965, 1.878, -0.476), (-1.893, 1.972, -0.4896), (-1.802, 1.953, -0.5068), (-1.713, 1.871, -0.5238), (-1.624, 1.774, -0.5406), (-1.534, 1.692, -0.5578), (-1.463, 1.616, -0.5712), (-1.457, 1.607, -0.5723), (-1.365, 1.472, -0.5897), (-1.299, 1.35, -0.6022), (-1.225, 1.22, -0.6163), (-1.819, 1.966, 1.496), (-1.316, 1.375, 1.401), (-1.373, 1.478, 1.412), (-1.442, 1.573, 1.425), (-1.493, 1.637, 1.435), (-1.557, 1.72, 1.447), (-1.643, 1.821, 1.463), (-1.739, 1.926, 1.481), (-1.876, 1.909, 1.507), (-1.935, 1.856, 1.518), (-1.982, 1.769, 1.527), (-2.002, 1.667, 1.531), (-2.007, 1.498, 1.532), (-1.971, 1.328, 1.525), (-1.908, 1.223, 1.513), (-1.804, 1.126, 1.494), (-1.708, 1.075, 1.475), (-1.173, 1.18, 1.398), (-1.535, 0.9581, 1.467), (-1.645, 1.023, 1.488), (-1.725, 1.077, 1.503), (-1.817, 1.127, 1.52), (-1.898, 1.207, 1.536), (-1.954, 1.317, 1.546), (-1.989, 1.449, 1.553), (-1.994, 1.617, 1.554), (-1.968, 1.781, 1.549), (-1.932, 1.866, 1.542), (-1.861, 1.961, 1.529), (-1.77, 1.942, 1.511), (-1.68, 1.859, 1.494), (-1.592, 1.763, 1.478), (-1.501, 1.68, 1.46), (-1.43, 1.605, 1.447), (-1.424, 1.596, 1.446), (-1.332, 1.461, 1.429), (-1.266, 1.339, 1.416), (-1.192, 1.209, 1.402), (-1.424, 1.596, 1.446), (-1.573, 1.003, 1.465), (-1.573, 0.9925, -0.535), (-1.573, 0.5838, 1.447), (-1.573, 0.5838, -0.535), (-1.573, 0.8774, -0.535), (-1.573, 0.8774, 1.465), (-0.9355, 3.046, -0.6198), (-0.9082, 3.046, 1.38), (-1.206, 2.04, -0.6198), (-1.8, 1.97, -0.5226), (-1.925, 2.091, -0.5022), (-2.024, 2.267, -0.4861), (-2.063, 2.498, -0.4797), (-2.064, 2.702, -0.4794), (-2.008, 2.755, -0.4887), (-1.913, 2.699, -0.5043), (-1.812, 2.631, -0.5207), (-1.704, 2.548, -0.5383), (-1.615, 2.483, -0.5529), (-1.522, 2.379, -0.5682), (-1.425, 2.278, -0.584), (-1.346, 2.193, -0.5969), (-1.24, 2.08, -0.6143), (-1.169, 2.027, 1.243), (-1.763, 1.957, 1.34), (-1.888, 2.079, 1.361), (-1.986, 2.255, 1.377), (-2.026, 2.485, 1.383), (-2.027, 2.689, 1.384), (-1.971, 2.742, 1.374), (-1.875, 2.686, 1.359), (-1.775, 2.618, 1.342), (-1.667, 2.535, 1.325), (-1.578, 2.47, 1.31), (-1.485, 2.366, 1.295), (-1.388, 2.265, 1.279), (-1.309, 2.18, 1.266), (-1.203, 2.067, 1.249), (-1.426, 3.206, -0.6162), (-1.105, 3.046, -0.6198), (-1.85, 2.604, -0.6093), (-1.823, 2.643, -0.6097), (-1.899, 2.722, -0.6085), (-1.969, 2.795, -0.6074), (-2.031, 2.869, -0.6064), (-2.079, 2.963, -0.6056), (-2.085, 3.085, -0.6055), (-2.037, 3.266, -0.6062), (-1.977, 3.321, -0.6072), (-1.895, 3.338, -0.6086), (-1.832, 3.323, -0.6096), (-1.702, 3.277, -0.6117), (-1.608, 3.242, -0.6133), (-1.514, 3.222, -0.6148), (-1.307, 3.203, -0.6163), (-1.174, 3.131, -0.6179), (-1.48, 3.251, 1.261), (-1.877, 2.688, 1.268), (-1.953, 2.767, 1.269), (-2.023, 2.84, 1.27), (-2.085, 2.913, 1.271), (-2.133, 3.008, 1.272), (-2.139, 3.13, 1.272), (-2.091, 3.311, 1.271), (-2.031, 3.366, 1.27), (-1.949, 3.383, 1.269), (-1.886, 3.368, 1.268), (-1.757, 3.321, 1.266), (-1.662, 3.286, 1.264), (-1.568, 3.267, 1.263), (-1.361, 3.247, 1.261), (-1.228, 3.175, 1.259), (-1.205, 2.997, -0.5839), (-0.9989, 2.997, -0.5839), (-0.9071, 2.997, -0.5839), (-1.205, 2.997, -0.7321), (-0.9989, 2.997, -0.7321), (-0.9071, 2.997, -0.7321), (-1.206, 3.048, -0.6852), (-0.9996, 3.048, -0.6852), (-0.9078, 3.048, -0.6852)], [(22, 23), (31, 30), (25, 74), (74, 77), (248, 234), (234, 219)], [(18, 19, 5, 7), (7, 5, 17, 16, 15, 14, 6, 4, 13, 12, 11, 10, 9, 8), (0, 18, 7, 8, 9, 10, 11, 12, 13, 4, 2, 31), (0, 31, 20, 78, 77, 25), (1, 27, 22, 152, 148, 24), (19, 18, 28, 29), (6, 14, 15, 16, 17, 5, 19, 1, 30, 3), (4, 6, 3, 2), (18, 0, 26, 217, 34, 65, 64, 63, 62, 61, 60, 59, 58, 57, 37), (1, 19, 33, 44, 43, 42, 41, 40, 39, 32, 218, 27), (29, 28, 38, 36), (18, 37, 56, 55, 54, 53, 52, 51, 50, 49, 48, 47, 46, 45, 38, 28), (26, 0, 25, 147, 150, 219, 23, 250), (21, 30, 1, 24, 76, 75), (35, 73, 72, 71, 70, 69, 68, 67, 66, 33, 19, 29, 36), (21, 75, 79), (76, 90, 89, 88, 87, 86, 85, 84, 83, 82, 81, 80, 75), (79, 20, 21), (103, 102, 117, 118), (105, 118, 117, 116, 115, 114, 113, 112, 111, 110, 109, 108, 107, 106, 104), (96, 95, 110, 111), (78, 103, 118, 105), (97, 96, 111, 112), (98, 97, 112, 113), (77, 78, 105, 104), (91, 77, 104, 106), (99, 98, 113, 114), (92, 91, 106, 107), (100, 99, 114, 115), (93, 92, 107, 108), (101, 100, 115, 116), (94, 93, 108, 109), (102, 101, 116, 117), (95, 94, 109, 110), (50, 51, 128, 127), (63, 64, 141, 140), (37, 57, 134, 120), (51, 52, 129, 128), (64, 65, 142, 141), (38, 45, 122, 121), (57, 58, 135, 134), (52, 53, 130, 129), (65, 34, 119, 142), (45, 46, 123, 122), (58, 59, 136, 135), (53, 54, 131, 130), (46, 47, 124, 123), (59, 60, 137, 136), (54, 55, 132, 131), (47, 48, 125, 124), (60, 61, 138, 137), (55, 56, 133, 132), (48, 49, 126, 125), (61, 62, 139, 138), (56, 37, 120, 133), (49, 50, 127, 126), (62, 63, 140, 139), (31, 2, 143, 144), (20, 31, 146, 145), (148, 152, 172, 180, 181, 182, 183, 184, 185, 186, 187, 188, 149), (151, 153, 154, 155, 156, 157, 158, 159, 160, 161, 162, 163, 150, 147), (24, 148, 211, 216), (163, 164, 202, 201), (150, 163, 201, 189), (173, 174, 175, 176, 177, 178, 179, 172, 152), (201, 202, 203, 204, 210, 206, 207, 208, 209, 189), (210, 204, 205), (205, 206, 210), (164, 165, 203, 202), (165, 166, 204, 203), (153, 151, 190, 191), (166, 167, 205, 204), (154, 153, 191, 192), (168, 169, 207, 206), (155, 154, 192, 193), (169, 170, 208, 207), (156, 155, 193, 194), (170, 171, 209, 208), (157, 156, 194, 195), (158, 157, 195, 196), (159, 158, 196, 197), (160, 159, 197, 198), (24, 25, 215, 216), (161, 160, 198, 199), (104, 77, 214, 213), (167, 168, 206, 205), (162, 161, 199, 200), (25, 77, 214, 215), (171, 150, 189, 209), (163, 162, 200, 201), (147, 25, 215, 212), (217, 218, 32, 34), (150, 220, 221, 222, 223, 224, 225, 226, 227, 228, 229, 230, 231, 232, 233, 219), (226, 225, 240, 241), (227, 226, 241, 242), (228, 227, 242, 243), (221, 220, 235, 236), (229, 228, 243, 244), (222, 221, 236, 237), (230, 229, 244, 245), (223, 222, 237, 238), (231, 230, 245, 246), (224, 223, 238, 239), (232, 231, 246, 247), (225, 224, 239, 240), (233, 232, 247, 248), (23, 219, 251, 252, 253, 254, 255, 256, 257, 258, 259, 260, 261, 262, 263, 264, 249), (249, 265, 266, 250, 23), (264, 263, 279, 280), (257, 256, 272, 273), (249, 264, 280, 267), (258, 257, 273, 274), (259, 258, 274, 275), (265, 249, 267, 281), (260, 259, 275, 276), (253, 252, 268, 269), (266, 265, 281, 282), (261, 260, 276, 277), (254, 253, 269, 270), (262, 261, 277, 278), (255, 254, 270, 271), (263, 262, 278, 279), (256, 255, 271, 272), (27, 218, 285, 284), (22, 27, 284, 283), (284, 285, 288, 287), (283, 284, 287, 286), (287, 288, 291, 290), (286, 287, 290, 289)])
_uv = me_cube.uv_layers.new(name='UVMap')
_uv.uv.foreach_set('vector', [0.375, 0.3592, 0.625, 0.3616, 0.625, 0.4733, 0.375, 0.4684, 0.375, 0.4684, 0.6517, 0.5, 0.6485, 0.5061, 0.6396, 0.5319, 0.6362, 0.5417, 0.6308, 0.5651, 0.625, 0.6056, 0.375, 0.6113, 0.3693, 0.5975, 0.3669, 0.5783, 0.3643, 0.5567, 0.3583, 0.5349, 0.351, 0.5125, 0.3478, 0.5064, 0.125, 0.5, 0.2342, 0.5, 0.3434, 0.5, 0.3478, 0.5064, 0.351, 0.5125, 0.3583, 0.5349, 0.3643, 0.5567, 0.3669, 0.5783, 0.3693, 0.5975, 0.375, 0.6113, 0.375, 0.75, 0.125, 0.6958, 0.125, 0.5, 0.125, 0.6958, 0.125, 0.6601, 0.125, 0.6541, 0.125, 0.5367, 0.125, 0.5, 0.875, 0.5, 0.875, 0.5, 0.875, 0.5, 0.875, 0.5, 0.875, 0.5, 0.875, 0.5, 0.625, 0.3616, 0.375, 0.3592, 0.375, 0.3592, 0.625, 0.3616, 0.625, 0.6056, 0.6308, 0.5651, 0.6362, 0.5417, 0.6396, 0.5319, 0.6485, 0.5061, 0.6517, 0.5, 0.7634, 0.5, 0.875, 0.5, 0.875, 0.6942, 0.625, 0.75, 0.375, 0.6113, 0.625, 0.6056, 0.625, 0.75, 0.375, 0.75, 0.2342, 0.5, 0.125, 0.5, 0.125, 0.5, 0.1331, 0.5, 0.1424, 0.5, 0.1576, 0.5, 0.1683, 0.5, 0.1775, 0.5, 0.1913, 0.5, 0.1972, 0.5, 0.204, 0.5, 0.2155, 0.5, 0.2207, 0.5, 0.2274, 0.5, 0.2342, 0.5, 0.875, 0.5, 0.7634, 0.5, 0.7634, 0.5, 0.7719, 0.5, 0.7857, 0.5, 0.7987, 0.5, 0.8157, 0.5, 0.8332, 0.5, 0.8498, 0.5, 0.857, 0.5, 0.8635, 0.5, 0.875, 0.5, 0.625, 0.3616, 0.375, 0.3592, 0.375, 0.3592, 0.625, 0.3616, 0.2342, 0.5, 0.2342, 0.5, 0.2342, 0.5, 0.2342, 0.5, 0.2342, 0.5, 0.2342, 0.5, 0.2342, 0.5, 0.2342, 0.5, 0.2342, 0.5, 0.2342, 0.5, 0.2342, 0.5, 0.2342, 0.5, 0.2342, 0.5, 0.2342, 0.5, 0.2342, 0.5, 0.2342, 0.5, 0.125, 0.5, 0.125, 0.5, 0.125, 0.5, 0.125, 0.5, 0.125, 0.5, 0.125, 0.5, 0.125, 0.5, 0.125, 0.5, 0.875, 0.6624, 0.875, 0.6942, 0.875, 0.5, 0.875, 0.5, 0.875, 0.5504, 0.875, 0.6574, 0.7634, 0.5, 0.7634, 0.5, 0.7634, 0.5, 0.7634, 0.5, 0.7634, 0.5, 0.7634, 0.5, 0.7634, 0.5, 0.7634, 0.5, 0.7634, 0.5, 0.7634, 0.5, 0.7634, 0.5, 0.7634, 0.5, 0.7634, 0.5, 0.875, 0.6624, 0.875, 0.6574, 0.875, 0.6624, 0.875, 0.5504, 0.875, 0.5341, 0.875, 0.521, 0.875, 0.5161, 0.875, 0.5076, 0.875, 0.524, 0.875, 0.5541, 0.875, 0.5837, 0.875, 0.6008, 0.875, 0.6081, 0.875, 0.6198, 0.875, 0.6407, 0.875, 0.6574, 0.0, 0.0, 0.0, 0.0, 0.0, 0.0, 0.0, 0.0, 0.0, 0.0, 0.0, 0.0, 0.0, 0.0, 0.125, 0.6541, 0.125, 0.6332, 0.125, 0.6185, 0.125, 0.6065, 0.125, 0.597, 0.125, 0.5816, 0.125, 0.5589, 0.125, 0.5365, 0.125, 0.5228, 0.125, 0.511, 0.125, 0.5056, 0.125, 0.5043, 0.125, 0.5124, 0.125, 0.5252, 0.125, 0.5367, 0.0, 0.0, 0.0, 0.0, 0.0, 0.0, 0.0, 0.0, 0.0, 0.0, 0.0, 0.0, 0.0, 0.0, 0.0, 0.0, 0.0, 0.0, 0.0, 0.0, 0.0, 0.0, 0.0, 0.0, 0.0, 0.0, 0.0, 0.0, 0.0, 0.0, 0.0, 0.0, 0.125, 0.5367, 0.125, 0.6541, 0.125, 0.6541, 0.125, 0.5367, 0.0, 0.0, 0.0, 0.0, 0.0, 0.0, 0.0, 0.0, 0.0, 0.0, 0.0, 0.0, 0.0, 0.0, 0.0, 0.0, 0.0, 0.0, 0.0, 0.0, 0.0, 0.0, 0.0, 0.0, 0.0, 0.0, 0.0, 0.0, 0.0, 0.0, 0.0, 0.0, 0.0, 0.0, 0.0, 0.0, 0.0, 0.0, 0.0, 0.0, 0.0, 0.0, 0.0, 0.0, 0.0, 0.0, 0.0, 0.0, 0.0, 0.0, 0.0, 0.0, 0.0, 0.0, 0.0, 0.0, 0.0, 0.0, 0.0, 0.0, 0.0, 0.0, 0.0, 0.0, 0.0, 0.0, 0.0, 0.0, 0.0, 0.0, 0.0, 0.0, 0.2342, 0.5, 0.2342, 0.5, 0.2342, 0.5, 0.2342, 0.5, 0.1775, 0.5, 0.1683, 0.5, 0.1683, 0.5, 0.1775, 0.5, 0.2342, 0.5, 0.2274, 0.5, 0.2274, 0.5, 0.2342, 0.5, 0.2342, 0.5, 0.2342, 0.5, 0.2342, 0.5, 0.2342, 0.5, 0.1683, 0.5, 0.1576, 0.5, 0.1576, 0.5, 0.1683, 0.5, 0.2342, 0.5, 0.2342, 0.5, 0.2342, 0.5, 0.2342, 0.5, 0.2274, 0.5, 0.2207, 0.5, 0.2207, 0.5, 0.2274, 0.5, 0.2342, 0.5, 0.2342, 0.5, 0.2342, 0.5, 0.2342, 0.5, 0.1576, 0.5, 0.1424, 0.5, 0.1424, 0.5, 0.1576, 0.5, 0.2342, 0.5, 0.2342, 0.5, 0.2342, 0.5, 0.2342, 0.5, 0.2207, 0.5, 0.2155, 0.5, 0.2155, 0.5, 0.2207, 0.5, 0.2342, 0.5, 0.2342, 0.5, 0.2342, 0.5, 0.2342, 0.5, 0.2342, 0.5, 0.2342, 0.5, 0.2342, 0.5, 0.2342, 0.5, 0.2155, 0.5, 0.204, 0.5, 0.204, 0.5, 0.2155, 0.5, 0.2342, 0.5, 0.2342, 0.5, 0.2342, 0.5, 0.2342, 0.5, 0.2342, 0.5, 0.2342, 0.5, 0.2342, 0.5, 0.2342, 0.5, 0.204, 0.5, 0.1972, 0.5, 0.1972, 0.5, 0.204, 0.5, 0.2342, 0.5, 0.2342, 0.5, 0.2342, 0.5, 0.2342, 0.5, 0.2342, 0.5, 0.2342, 0.5, 0.2342, 0.5, 0.2342, 0.5, 0.1972, 0.5, 0.1913, 0.5, 0.1913, 0.5, 0.1972, 0.5, 0.2342, 0.5, 0.2342, 0.5, 0.2342, 0.5, 0.2342, 0.5, 0.2342, 0.5, 0.2342, 0.5, 0.2342, 0.5, 0.2342, 0.5, 0.1913, 0.5, 0.1775, 0.5, 0.1775, 0.5, 0.1913, 0.5, 0.125, 0.6958, 0.375, 0.75, 0.375, 0.75, 0.125, 0.6958, 0.125, 0.6601, 0.125, 0.6958, 0.125, 0.6958, 0.125, 0.6601, 0.875, 0.5, 0.875, 0.5, 0.875, 0.5, 0.875, 0.5, 0.875, 0.5, 0.875, 0.5, 0.875, 0.5, 0.875, 0.5, 0.875, 0.5, 0.875, 0.5, 0.875, 0.5, 0.875, 0.5, 0.875, 0.5, 0.125, 0.5, 0.125, 0.5, 0.125, 0.5, 0.125, 0.5, 0.125, 0.5, 0.125, 0.5, 0.125, 0.5, 0.125, 0.5, 0.125, 0.5, 0.125, 0.5, 0.125, 0.5, 0.125, 0.5, 0.125, 0.5, 0.125, 0.5, 0.875, 0.5, 0.875, 0.5, 0.875, 0.5, 0.875, 0.5, 0.0, 0.0, 0.0, 0.0, 0.0, 0.0, 0.0, 0.0, 0.125, 0.5, 0.125, 0.5, 0.125, 0.5, 0.125, 0.5, 0.875, 0.5, 0.875, 0.5, 0.875, 0.5, 0.875, 0.5, 0.875, 0.5, 0.875, 0.5, 0.875, 0.5, 0.875, 0.5, 0.875, 0.5, 0.125, 0.5, 0.125, 0.5, 0.125, 0.5, 0.125, 0.5, 0.125, 0.5, 0.125, 0.5, 0.125, 0.5, 0.125, 0.5, 0.125, 0.5, 0.125, 0.5, 0.125, 0.5, 0.125, 0.5, 0.125, 0.5, 0.125, 0.5, 0.125, 0.5, 0.125, 0.5, 0.0, 0.0, 0.0, 0.0, 0.0, 0.0, 0.0, 0.0, 0.0, 0.0, 0.0, 0.0, 0.0, 0.0, 0.0, 0.0, 0.125, 0.5, 0.125, 0.5, 0.125, 0.5, 0.125, 0.5, 0.0, 0.0, 0.0, 0.0, 0.0, 0.0, 0.0, 0.0, 0.125, 0.5, 0.125, 0.5, 0.125, 0.5, 0.125, 0.5, 0.0, 0.0, 0.0, 0.0, 0.0, 0.0, 0.0, 0.0, 0.125, 0.5, 0.125, 0.5, 0.125, 0.5, 0.125, 0.5, 0.0, 0.0, 0.0, 0.0, 0.0, 0.0, 0.0, 0.0, 0.125, 0.5, 0.125, 0.5, 0.125, 0.5, 0.125, 0.5, 0.0, 0.0, 0.0, 0.0, 0.0, 0.0, 0.0, 0.0, 0.125, 0.5, 0.125, 0.5, 0.125, 0.5, 0.125, 0.5, 0.125, 0.5, 0.125, 0.5, 0.125, 0.5, 0.125, 0.5, 0.125, 0.5, 0.125, 0.5, 0.125, 0.5, 0.125, 0.5, 0.125, 0.5, 0.125, 0.5, 0.125, 0.5, 0.125, 0.5, 0.0, 0.0, 0.0, 0.0, 0.0, 0.0, 0.0, 0.0, 0.125, 0.5, 0.125, 0.5, 0.125, 0.5, 0.125, 0.5, 0.125, 0.5367, 0.125, 0.5367, 0.125, 0.5367, 0.125, 0.5367, 0.0, 0.0, 0.0, 0.0, 0.0, 0.0, 0.0, 0.0, 0.125, 0.5, 0.125, 0.5, 0.125, 0.5, 0.125, 0.5, 0.125, 0.5, 0.125, 0.5367, 0.125, 0.5367, 0.125, 0.5, 0.0, 0.0, 0.0, 0.0, 0.0, 0.0, 0.0, 0.0, 0.125, 0.5, 0.125, 0.5, 0.125, 0.5, 0.125, 0.5, 0.125, 0.5, 0.125, 0.5, 0.125, 0.5, 0.125, 0.5, 0.375, 0.2581, 0.625, 0.2615, 0.625, 0.268, 0.375, 0.2674, 0.125, 0.5, 0.125, 0.5, 0.125, 0.5, 0.125, 0.5, 0.125, 0.5, 0.125, 0.5, 0.125, 0.5, 0.125, 0.5, 0.125, 0.5, 0.125, 0.5, 0.125, 0.5, 0.125, 0.5, 0.125, 0.5, 0.125, 0.5, 0.125, 0.5, 0.125, 0.5, 0.125, 0.5, 0.125, 0.5, 0.125, 0.5, 0.125, 0.5, 0.125, 0.5, 0.125, 0.5, 0.125, 0.5, 0.125, 0.5, 0.125, 0.5, 0.125, 0.5, 0.125, 0.5, 0.125, 0.5, 0.125, 0.5, 0.125, 0.5, 0.125, 0.5, 0.125, 0.5, 0.125, 0.5, 0.125, 0.5, 0.125, 0.5, 0.125, 0.5, 0.125, 0.5, 0.125, 0.5, 0.125, 0.5, 0.125, 0.5, 0.125, 0.5, 0.125, 0.5, 0.125, 0.5, 0.125, 0.5, 0.125, 0.5, 0.125, 0.5, 0.125, 0.5, 0.125, 0.5, 0.125, 0.5, 0.125, 0.5, 0.125, 0.5, 0.125, 0.5, 0.125, 0.5, 0.125, 0.5, 0.125, 0.5, 0.125, 0.5, 0.125, 0.5, 0.125, 0.5, 0.125, 0.5, 0.125, 0.5, 0.125, 0.5, 0.125, 0.5, 0.125, 0.5, 0.125, 0.5, 0.125, 0.5, 0.125, 0.5, 0.125, 0.5, 0.125, 0.5, 0.125, 0.5, 0.125, 0.5, 0.125, 0.5, 0.125, 0.5, 0.125, 0.5, 0.125, 0.5, 0.125, 0.5, 0.125, 0.5, 0.125, 0.5, 0.125, 0.5, 0.125, 0.5, 0.125, 0.5, 0.125, 0.5, 0.125, 0.5, 0.125, 0.5, 0.125, 0.5, 0.125, 0.5, 0.125, 0.5, 0.125, 0.5, 0.125, 0.5, 0.125, 0.5, 0.125, 0.5, 0.125, 0.5, 0.125, 0.5, 0.125, 0.5, 0.125, 0.5, 0.125, 0.5, 0.125, 0.5, 0.125, 0.5, 0.125, 0.5, 0.125, 0.5, 0.125, 0.5, 0.125, 0.5, 0.125, 0.5, 0.125, 0.5, 0.125, 0.5, 0.125, 0.5, 0.125, 0.5, 0.125, 0.5, 0.125, 0.5, 0.125, 0.5, 0.125, 0.5, 0.125, 0.5, 0.125, 0.5, 0.125, 0.5, 0.125, 0.5, 0.125, 0.5, 0.125, 0.5, 0.125, 0.5, 0.125, 0.5, 0.125, 0.5, 0.125, 0.5, 0.125, 0.5, 0.125, 0.5, 0.125, 0.5, 0.125, 0.5, 0.125, 0.5, 0.125, 0.5, 0.125, 0.5, 0.125, 0.5, 0.125, 0.5, 0.125, 0.5, 0.125, 0.5, 0.125, 0.5, 0.125, 0.5, 0.125, 0.5, 0.125, 0.5, 0.125, 0.5, 0.125, 0.5, 0.125, 0.5, 0.125, 0.5, 0.125, 0.5, 0.125, 0.5, 0.125, 0.5, 0.125, 0.5, 0.125, 0.5, 0.125, 0.5, 0.125, 0.5, 0.125, 0.5, 0.125, 0.5, 0.125, 0.5, 0.125, 0.5, 0.875, 0.5, 0.8635, 0.5, 0.8635, 0.5, 0.875, 0.5, 0.875, 0.5, 0.875, 0.5, 0.875, 0.5, 0.875, 0.5, 0.875, 0.5, 0.8635, 0.5, 0.8635, 0.5, 0.875, 0.5, 0.875, 0.5, 0.875, 0.5, 0.875, 0.5, 0.875, 0.5, 0.875, 0.5, 0.8635, 0.5, 0.8635, 0.5, 0.875, 0.5, 0.875, 0.5, 0.875, 0.5, 0.875, 0.5, 0.875, 0.5])
me_cube.update()
me_cube_001 = bpy.data.meshes.new('Cube.001')
me_cube_001.from_pydata([(-1.0, 1.0, -0.6198), (-1.0, 1.0, 1.38), (1.0, -1.0, -0.6198), (1.0, -1.0, 1.38), (1.0, 0.1096, -0.6198), (0.7864, 1.0, 1.38), (1.0, 0.1553, 1.38), (0.7475, 1.0, -0.6198), (0.7826, 0.9491, -0.6198), (0.8083, 0.8998, -0.6198), (0.8666, 0.7207, -0.6198), (0.9144, 0.5462, -0.6198), (0.9353, 0.3735, -0.6198), (0.9542, 0.2198, -0.6198), (0.9537, 0.4792, 1.38), (0.9108, 0.6663, 1.38), (0.8832, 0.745, 1.38), (0.8123, 0.9515, 1.38), (-0.1263, 1.0, -0.6198), (-0.1068, 1.0, 1.38), (-1.206, -0.281, -0.6198), (-1.206, -0.2995, 1.38), (-1.206, 3.046, 1.38), (-1.206, 3.046, -0.6198), (-1.206, 1.0, 1.38), (-1.206, 1.0, -0.6198), (-1.0, 3.046, -0.6198), (-1.0, 3.046, 1.38), (0.7394, 1.0, -0.6198), (0.7589, 1.0, 1.38), (-1.0, -0.5533, 1.38), (-1.0, -0.5664, -0.6198), (-0.8559, 3.046, 1.38), (-0.1068, 2.267, 1.38), (-0.8612, 3.046, -0.6198), (0.7589, 1.051, 1.38), (0.7589, 1.038, 1.38), (-0.1263, 2.243, -0.6198), (0.7394, 1.086, -0.6198), (-0.7985, 2.949, 1.38), (-0.6656, 2.894, 1.38), (-0.5256, 2.848, 1.38), (-0.3892, 2.709, 1.38), (-0.2855, 2.537, 1.38), (-0.1754, 2.419, 1.38), (0.7136, 1.15, -0.6198), (0.6497, 1.278, -0.6198), (0.6298, 1.365, -0.6198), (0.5619, 1.473, -0.6198), (0.498, 1.553, -0.6198), (0.3962, 1.672, -0.6198), (0.2845, 1.796, -0.6198), (0.1847, 1.92, -0.6198), (0.1128, 1.992, -0.6198), (0.05094, 2.059, -0.6198), (-0.03488, 2.135, -0.6198), (-0.09875, 2.195, -0.6198), (-0.1806, 2.347, -0.6198), (-0.2345, 2.474, -0.6198), (-0.2764, 2.578, -0.6198), (-0.3682, 2.674, -0.6198), (-0.4221, 2.733, -0.6198), (-0.47, 2.821, -0.6198), (-0.5798, 2.897, -0.6198), (-0.6536, 2.941, -0.6198), (-0.7394, 2.989, -0.6198), (-0.02064, 2.114, 1.38), (0.08875, 2.023, 1.38), (0.2771, 1.82, 1.38), (0.326, 1.759, 1.38), (0.4591, 1.59, 1.38), (0.5673, 1.456, 1.38), (0.6497, 1.306, 1.38), (0.6903, 1.132, 1.38), (-1.222, 1.0, -0.6198), (-1.206, -0.2595, 1.38), (-1.206, 0.597, 1.38), (-1.206, 0.7064, -0.6198), (-1.206, -0.2331, -0.6198), (-1.218, -0.2995, 1.38), (-1.323, -0.1256, 1.38), (-1.437, 0.04143, 1.38), (-1.518, 0.1354, 1.38), (-1.573, 0.1937, 1.38), (-1.653, 0.3307, 1.38), (-1.719, 0.5674, 1.38), (-1.708, 0.8082, 1.38), (-1.623, 0.939, 1.38), (-1.494, 0.8715, 1.38), (-1.394, 0.8321, 1.38), (-1.298, 0.7272, 1.38), (-1.345, 0.798, -0.6198), (-1.439, 0.901, -0.6198), (-1.57, 0.9659, -0.6198), (-1.674, 0.955, -0.6198), (-1.737, 0.9122, -0.6198), (-1.766, 0.8173, -0.6198), (-1.768, 0.7078, -0.6198), (-1.751, 0.5285, -0.6198), (-1.689, 0.347, -0.6198), (-1.606, 0.2238, -0.6198), (-1.539, 0.1477, -0.6198), (-1.451, 0.05162, -0.6198), (-1.346, -0.06527, -0.6198), (-1.206, 0.7064, 1.362), (-1.206, -0.2331, 1.362), (-1.345, 0.798, 1.362), (-1.439, 0.901, 1.362), (-1.57, 0.9659, 1.362), (-1.674, 0.955, 1.362), (-1.737, 0.9122, 1.362), (-1.766, 0.8173, 1.362), (-1.768, 0.7078, 1.362), (-1.751, 0.5285, 1.362), (-1.689, 0.347, 1.362), (-1.606, 0.2238, 1.362), (-1.539, 0.1477, 1.362), (-1.451, 0.05162, 1.362), (-1.346, -0.06527, 1.362), (-0.8132, 2.967, 1.392), (-0.07833, 2.164, 1.392), (0.7874, 1.007, 1.392), (0.7615, 1.071, 1.392), (0.6977, 1.198, 1.392), (0.6777, 1.286, 1.392), (0.6098, 1.394, 1.392), (0.546, 1.473, 1.392), (0.4442, 1.593, 1.392), (0.3324, 1.717, 1.392), (0.2326, 1.84, 1.392), (0.1608, 1.912, 1.392), (0.09889, 1.98, 1.392), (0.01306, 2.056, 1.392), (-0.05081, 2.116, 1.392), (-0.1326, 2.267, 1.392), (-0.1865, 2.395, 1.392), (-0.2284, 2.499, 1.392), (-0.3203, 2.594, 1.392), (-0.3741, 2.654, 1.392), (-0.422, 2.742, 1.392), (-0.5318, 2.818, 1.392), (-0.6057, 2.862, 1.392), (-0.6915, 2.909, 1.392), (0.9584, -0.9139, 1.386), (-1.042, -0.4803, 1.386), (-1.25, -0.1776, 1.419), (-1.044, -0.4631, 1.419), (-1.206, 1.115, -0.6198), (-1.206, 1.126, 1.38), (-1.573, 0.9781, 1.45), (-1.206, 1.192, -0.6198), (-1.568, 0.9695, -0.5513), (-1.206, 1.183, 1.38), (-1.677, 1.034, -0.5305), (-1.758, 1.088, -0.5153), (-1.85, 1.138, -0.4979), (-1.931, 1.218, -0.4825), (-1.986, 1.329, -0.472), (-2.022, 1.461, -0.4653), (-2.026, 1.628, -0.4644), (-2.0, 1.793, -0.4693), (-1.965, 1.878, -0.476), (-1.893, 1.972, -0.4896), (-1.802, 1.953, -0.5068), (-1.713, 1.871, -0.5238), (-1.624, 1.774, -0.5406), (-1.534, 1.692, -0.5578), (-1.463, 1.616, -0.5712), (-1.457, 1.607, -0.5723), (-1.365, 1.472, -0.5897), (-1.299, 1.35, -0.6022), (-1.225, 1.22, -0.6163), (-1.819, 1.966, 1.496), (-1.316, 1.375, 1.401), (-1.373, 1.478, 1.412), (-1.442, 1.573, 1.425), (-1.493, 1.637, 1.435), (-1.557, 1.72, 1.447), (-1.643, 1.821, 1.463), (-1.739, 1.926, 1.481), (-1.876, 1.909, 1.507), (-1.935, 1.856, 1.518), (-1.982, 1.769, 1.527), (-2.002, 1.667, 1.531), (-2.007, 1.498, 1.532), (-1.971, 1.328, 1.525), (-1.908, 1.223, 1.513), (-1.804, 1.126, 1.494), (-1.708, 1.075, 1.475), (-1.173, 1.18, 1.398), (-1.535, 0.9581, 1.467), (-1.645, 1.023, 1.488), (-1.725, 1.077, 1.503), (-1.817, 1.127, 1.52), (-1.898, 1.207, 1.536), (-1.954, 1.317, 1.546), (-1.989, 1.449, 1.553), (-1.994, 1.617, 1.554), (-1.968, 1.781, 1.549), (-1.932, 1.866, 1.542), (-1.861, 1.961, 1.529), (-1.77, 1.942, 1.511), (-1.68, 1.859, 1.494), (-1.592, 1.763, 1.478), (-1.501, 1.68, 1.46), (-1.43, 1.605, 1.447), (-1.424, 1.596, 1.446), (-1.332, 1.461, 1.429), (-1.266, 1.339, 1.416), (-1.192, 1.209, 1.402), (-1.424, 1.596, 1.446), (-1.573, 1.003, 1.465), (-1.573, 0.9925, -0.535), (-1.573, 0.5838, 1.447), (-1.573, 0.5838, -0.535), (-1.573, 0.8774, -0.535), (-1.573, 0.8774, 1.465), (-0.9355, 3.046, -0.6198), (-0.9082, 3.046, 1.38), (-1.206, 2.04, -0.6198), (-1.8, 1.97, -0.5226), (-1.925, 2.091, -0.5022), (-2.024, 2.267, -0.4861), (-2.063, 2.498, -0.4797), (-2.064, 2.702, -0.4794), (-2.008, 2.755, -0.4887), (-1.913, 2.699, -0.5043), (-1.812, 2.631, -0.5207), (-1.704, 2.548, -0.5383), (-1.615, 2.483, -0.5529), (-1.522, 2.379, -0.5682), (-1.425, 2.278, -0.584), (-1.346, 2.193, -0.5969), (-1.24, 2.08, -0.6143), (-1.169, 2.027, 1.243), (-1.763, 1.957, 1.34), (-1.888, 2.079, 1.361), (-1.986, 2.255, 1.377), (-2.026, 2.485, 1.383), (-2.027, 2.689, 1.384), (-1.971, 2.742, 1.374), (-1.875, 2.686, 1.359), (-1.775, 2.618, 1.342), (-1.667, 2.535, 1.325), (-1.578, 2.47, 1.31), (-1.485, 2.366, 1.295), (-1.388, 2.265, 1.279), (-1.309, 2.18, 1.266), (-1.203, 2.067, 1.249), (-1.426, 3.206, -0.6162), (-1.105, 3.046, -0.6198), (-1.85, 2.604, -0.6093), (-1.823, 2.643, -0.6097), (-1.899, 2.722, -0.6085), (-1.969, 2.795, -0.6074), (-2.031, 2.869, -0.6064), (-2.079, 2.963, -0.6056), (-2.085, 3.085, -0.6055), (-2.037, 3.266, -0.6062), (-1.977, 3.321, -0.6072), (-1.895, 3.338, -0.6086), (-1.832, 3.323, -0.6096), (-1.702, 3.277, -0.6117), (-1.608, 3.242, -0.6133), (-1.514, 3.222, -0.6148), (-1.307, 3.203, -0.6163), (-1.174, 3.131, -0.6179), (-1.48, 3.251, 1.261), (-1.877, 2.688, 1.268), (-1.953, 2.767, 1.269), (-2.023, 2.84, 1.27), (-2.085, 2.913, 1.271), (-2.133, 3.008, 1.272), (-2.139, 3.13, 1.272), (-2.091, 3.311, 1.271), (-2.031, 3.366, 1.27), (-1.949, 3.383, 1.269), (-1.886, 3.368, 1.268), (-1.757, 3.321, 1.266), (-1.662, 3.286, 1.264), (-1.568, 3.267, 1.263), (-1.361, 3.247, 1.261), (-1.228, 3.175, 1.259), (-1.205, 2.997, -0.5839), (-0.9989, 2.997, -0.5839), (-0.9071, 2.997, -0.5839), (-1.205, 2.997, -0.7321), (-0.9989, 2.997, -0.7321), (-0.9071, 2.997, -0.7321), (-1.206, 3.048, -0.6852), (-0.9996, 3.048, -0.6852), (-0.9078, 3.048, -0.6852)], [(22, 23), (31, 30), (25, 74), (74, 77), (248, 234), (234, 219)], [(18, 19, 5, 7), (7, 5, 17, 16, 15, 14, 6, 4, 13, 12, 11, 10, 9, 8), (0, 18, 7, 8, 9, 10, 11, 12, 13, 4, 2, 31), (0, 31, 20, 78, 77, 25), (1, 27, 22, 152, 148, 24), (19, 18, 28, 29), (6, 14, 15, 16, 17, 5, 19, 1, 30, 3), (4, 6, 3, 2), (18, 0, 26, 217, 34, 65, 64, 63, 62, 61, 60, 59, 58, 57, 37), (1, 19, 33, 44, 43, 42, 41, 40, 39, 32, 218, 27), (29, 28, 38, 36), (18, 37, 56, 55, 54, 53, 52, 51, 50, 49, 48, 47, 46, 45, 38, 28), (26, 0, 25, 147, 150, 219, 23, 250), (21, 30, 1, 24, 76, 75), (35, 73, 72, 71, 70, 69, 68, 67, 66, 33, 19, 29, 36), (21, 75, 79), (76, 90, 89, 88, 87, 86, 85, 84, 83, 82, 81, 80, 75), (79, 20, 21), (103, 102, 117, 118), (105, 118, 117, 116, 115, 114, 113, 112, 111, 110, 109, 108, 107, 106, 104), (96, 95, 110, 111), (78, 103, 118, 105), (97, 96, 111, 112), (98, 97, 112, 113), (77, 78, 105, 104), (91, 77, 104, 106), (99, 98, 113, 114), (92, 91, 106, 107), (100, 99, 114, 115), (93, 92, 107, 108), (101, 100, 115, 116), (94, 93, 108, 109), (102, 101, 116, 117), (95, 94, 109, 110), (50, 51, 128, 127), (63, 64, 141, 140), (37, 57, 134, 120), (51, 52, 129, 128), (64, 65, 142, 141), (38, 45, 122, 121), (57, 58, 135, 134), (52, 53, 130, 129), (65, 34, 119, 142), (45, 46, 123, 122), (58, 59, 136, 135), (53, 54, 131, 130), (46, 47, 124, 123), (59, 60, 137, 136), (54, 55, 132, 131), (47, 48, 125, 124), (60, 61, 138, 137), (55, 56, 133, 132), (48, 49, 126, 125), (61, 62, 139, 138), (56, 37, 120, 133), (49, 50, 127, 126), (62, 63, 140, 139), (31, 2, 143, 144), (20, 31, 146, 145), (148, 152, 172, 180, 181, 182, 183, 184, 185, 186, 187, 188, 149), (151, 153, 154, 155, 156, 157, 158, 159, 160, 161, 162, 163, 150, 147), (24, 148, 211, 216), (163, 164, 202, 201), (150, 163, 201, 189), (173, 174, 175, 176, 177, 178, 179, 172, 152), (201, 202, 203, 204, 210, 206, 207, 208, 209, 189), (210, 204, 205), (205, 206, 210), (164, 165, 203, 202), (165, 166, 204, 203), (153, 151, 190, 191), (166, 167, 205, 204), (154, 153, 191, 192), (168, 169, 207, 206), (155, 154, 192, 193), (169, 170, 208, 207), (156, 155, 193, 194), (170, 171, 209, 208), (157, 156, 194, 195), (158, 157, 195, 196), (159, 158, 196, 197), (160, 159, 197, 198), (24, 25, 215, 216), (161, 160, 198, 199), (104, 77, 214, 213), (167, 168, 206, 205), (162, 161, 199, 200), (25, 77, 214, 215), (171, 150, 189, 209), (163, 162, 200, 201), (147, 25, 215, 212), (217, 218, 32, 34), (150, 220, 221, 222, 223, 224, 225, 226, 227, 228, 229, 230, 231, 232, 233, 219), (226, 225, 240, 241), (227, 226, 241, 242), (228, 227, 242, 243), (221, 220, 235, 236), (229, 228, 243, 244), (222, 221, 236, 237), (230, 229, 244, 245), (223, 222, 237, 238), (231, 230, 245, 246), (224, 223, 238, 239), (232, 231, 246, 247), (225, 224, 239, 240), (233, 232, 247, 248), (23, 219, 251, 252, 253, 254, 255, 256, 257, 258, 259, 260, 261, 262, 263, 264, 249), (249, 265, 266, 250, 23), (264, 263, 279, 280), (257, 256, 272, 273), (249, 264, 280, 267), (258, 257, 273, 274), (259, 258, 274, 275), (265, 249, 267, 281), (260, 259, 275, 276), (253, 252, 268, 269), (266, 265, 281, 282), (261, 260, 276, 277), (254, 253, 269, 270), (262, 261, 277, 278), (255, 254, 270, 271), (263, 262, 278, 279), (256, 255, 271, 272), (27, 218, 285, 284), (22, 27, 284, 283), (284, 285, 288, 287), (283, 284, 287, 286), (287, 288, 291, 290), (286, 287, 290, 289)])
_uv = me_cube_001.uv_layers.new(name='UVMap')
_uv.uv.foreach_set('vector', [0.375, 0.3592, 0.625, 0.3616, 0.625, 0.4733, 0.375, 0.4684, 0.375, 0.4684, 0.6517, 0.5, 0.6485, 0.5061, 0.6396, 0.5319, 0.6362, 0.5417, 0.6308, 0.5651, 0.625, 0.6056, 0.375, 0.6113, 0.3693, 0.5975, 0.3669, 0.5783, 0.3643, 0.5567, 0.3583, 0.5349, 0.351, 0.5125, 0.3478, 0.5064, 0.125, 0.5, 0.2342, 0.5, 0.3434, 0.5, 0.3478, 0.5064, 0.351, 0.5125, 0.3583, 0.5349, 0.3643, 0.5567, 0.3669, 0.5783, 0.3693, 0.5975, 0.375, 0.6113, 0.375, 0.75, 0.125, 0.6958, 0.125, 0.5, 0.125, 0.6958, 0.125, 0.6601, 0.125, 0.6541, 0.125, 0.5367, 0.125, 0.5, 0.875, 0.5, 0.875, 0.5, 0.875, 0.5, 0.875, 0.5, 0.875, 0.5, 0.875, 0.5, 0.625, 0.3616, 0.375, 0.3592, 0.375, 0.3592, 0.625, 0.3616, 0.625, 0.6056, 0.6308, 0.5651, 0.6362, 0.5417, 0.6396, 0.5319, 0.6485, 0.5061, 0.6517, 0.5, 0.7634, 0.5, 0.875, 0.5, 0.875, 0.6942, 0.625, 0.75, 0.375, 0.6113, 0.625, 0.6056, 0.625, 0.75, 0.375, 0.75, 0.2342, 0.5, 0.125, 0.5, 0.125, 0.5, 0.1331, 0.5, 0.1424, 0.5, 0.1576, 0.5, 0.1683, 0.5, 0.1775, 0.5, 0.1913, 0.5, 0.1972, 0.5, 0.204, 0.5, 0.2155, 0.5, 0.2207, 0.5, 0.2274, 0.5, 0.2342, 0.5, 0.875, 0.5, 0.7634, 0.5, 0.7634, 0.5, 0.7719, 0.5, 0.7857, 0.5, 0.7987, 0.5, 0.8157, 0.5, 0.8332, 0.5, 0.8498, 0.5, 0.857, 0.5, 0.8635, 0.5, 0.875, 0.5, 0.625, 0.3616, 0.375, 0.3592, 0.375, 0.3592, 0.625, 0.3616, 0.2342, 0.5, 0.2342, 0.5, 0.2342, 0.5, 0.2342, 0.5, 0.2342, 0.5, 0.2342, 0.5, 0.2342, 0.5, 0.2342, 0.5, 0.2342, 0.5, 0.2342, 0.5, 0.2342, 0.5, 0.2342, 0.5, 0.2342, 0.5, 0.2342, 0.5, 0.2342, 0.5, 0.2342, 0.5, 0.125, 0.5, 0.125, 0.5, 0.125, 0.5, 0.125, 0.5, 0.125, 0.5, 0.125, 0.5, 0.125, 0.5, 0.125, 0.5, 0.875, 0.6624, 0.875, 0.6942, 0.875, 0.5, 0.875, 0.5, 0.875, 0.5504, 0.875, 0.6574, 0.7634, 0.5, 0.7634, 0.5, 0.7634, 0.5, 0.7634, 0.5, 0.7634, 0.5, 0.7634, 0.5, 0.7634, 0.5, 0.7634, 0.5, 0.7634, 0.5, 0.7634, 0.5, 0.7634, 0.5, 0.7634, 0.5, 0.7634, 0.5, 0.875, 0.6624, 0.875, 0.6574, 0.875, 0.6624, 0.875, 0.5504, 0.875, 0.5341, 0.875, 0.521, 0.875, 0.5161, 0.875, 0.5076, 0.875, 0.524, 0.875, 0.5541, 0.875, 0.5837, 0.875, 0.6008, 0.875, 0.6081, 0.875, 0.6198, 0.875, 0.6407, 0.875, 0.6574, 0.0, 0.0, 0.0, 0.0, 0.0, 0.0, 0.0, 0.0, 0.0, 0.0, 0.0, 0.0, 0.0, 0.0, 0.125, 0.6541, 0.125, 0.6332, 0.125, 0.6185, 0.125, 0.6065, 0.125, 0.597, 0.125, 0.5816, 0.125, 0.5589, 0.125, 0.5365, 0.125, 0.5228, 0.125, 0.511, 0.125, 0.5056, 0.125, 0.5043, 0.125, 0.5124, 0.125, 0.5252, 0.125, 0.5367, 0.0, 0.0, 0.0, 0.0, 0.0, 0.0, 0.0, 0.0, 0.0, 0.0, 0.0, 0.0, 0.0, 0.0, 0.0, 0.0, 0.0, 0.0, 0.0, 0.0, 0.0, 0.0, 0.0, 0.0, 0.0, 0.0, 0.0, 0.0, 0.0, 0.0, 0.0, 0.0, 0.125, 0.5367, 0.125, 0.6541, 0.125, 0.6541, 0.125, 0.5367, 0.0, 0.0, 0.0, 0.0, 0.0, 0.0, 0.0, 0.0, 0.0, 0.0, 0.0, 0.0, 0.0, 0.0, 0.0, 0.0, 0.0, 0.0, 0.0, 0.0, 0.0, 0.0, 0.0, 0.0, 0.0, 0.0, 0.0, 0.0, 0.0, 0.0, 0.0, 0.0, 0.0, 0.0, 0.0, 0.0, 0.0, 0.0, 0.0, 0.0, 0.0, 0.0, 0.0, 0.0, 0.0, 0.0, 0.0, 0.0, 0.0, 0.0, 0.0, 0.0, 0.0, 0.0, 0.0, 0.0, 0.0, 0.0, 0.0, 0.0, 0.0, 0.0, 0.0, 0.0, 0.0, 0.0, 0.0, 0.0, 0.0, 0.0, 0.0, 0.0, 0.2342, 0.5, 0.2342, 0.5, 0.2342, 0.5, 0.2342, 0.5, 0.1775, 0.5, 0.1683, 0.5, 0.1683, 0.5, 0.1775, 0.5, 0.2342, 0.5, 0.2274, 0.5, 0.2274, 0.5, 0.2342, 0.5, 0.2342, 0.5, 0.2342, 0.5, 0.2342, 0.5, 0.2342, 0.5, 0.1683, 0.5, 0.1576, 0.5, 0.1576, 0.5, 0.1683, 0.5, 0.2342, 0.5, 0.2342, 0.5, 0.2342, 0.5, 0.2342, 0.5, 0.2274, 0.5, 0.2207, 0.5, 0.2207, 0.5, 0.2274, 0.5, 0.2342, 0.5, 0.2342, 0.5, 0.2342, 0.5, 0.2342, 0.5, 0.1576, 0.5, 0.1424, 0.5, 0.1424, 0.5, 0.1576, 0.5, 0.2342, 0.5, 0.2342, 0.5, 0.2342, 0.5, 0.2342, 0.5, 0.2207, 0.5, 0.2155, 0.5, 0.2155, 0.5, 0.2207, 0.5, 0.2342, 0.5, 0.2342, 0.5, 0.2342, 0.5, 0.2342, 0.5, 0.2342, 0.5, 0.2342, 0.5, 0.2342, 0.5, 0.2342, 0.5, 0.2155, 0.5, 0.204, 0.5, 0.204, 0.5, 0.2155, 0.5, 0.2342, 0.5, 0.2342, 0.5, 0.2342, 0.5, 0.2342, 0.5, 0.2342, 0.5, 0.2342, 0.5, 0.2342, 0.5, 0.2342, 0.5, 0.204, 0.5, 0.1972, 0.5, 0.1972, 0.5, 0.204, 0.5, 0.2342, 0.5, 0.2342, 0.5, 0.2342, 0.5, 0.2342, 0.5, 0.2342, 0.5, 0.2342, 0.5, 0.2342, 0.5, 0.2342, 0.5, 0.1972, 0.5, 0.1913, 0.5, 0.1913, 0.5, 0.1972, 0.5, 0.2342, 0.5, 0.2342, 0.5, 0.2342, 0.5, 0.2342, 0.5, 0.2342, 0.5, 0.2342, 0.5, 0.2342, 0.5, 0.2342, 0.5, 0.1913, 0.5, 0.1775, 0.5, 0.1775, 0.5, 0.1913, 0.5, 0.125, 0.6958, 0.375, 0.75, 0.375, 0.75, 0.125, 0.6958, 0.125, 0.6601, 0.125, 0.6958, 0.125, 0.6958, 0.125, 0.6601, 0.875, 0.5, 0.875, 0.5, 0.875, 0.5, 0.875, 0.5, 0.875, 0.5, 0.875, 0.5, 0.875, 0.5, 0.875, 0.5, 0.875, 0.5, 0.875, 0.5, 0.875, 0.5, 0.875, 0.5, 0.875, 0.5, 0.125, 0.5, 0.125, 0.5, 0.125, 0.5, 0.125, 0.5, 0.125, 0.5, 0.125, 0.5, 0.125, 0.5, 0.125, 0.5, 0.125, 0.5, 0.125, 0.5, 0.125, 0.5, 0.125, 0.5, 0.125, 0.5, 0.125, 0.5, 0.875, 0.5, 0.875, 0.5, 0.875, 0.5, 0.875, 0.5, 0.0, 0.0, 0.0, 0.0, 0.0, 0.0, 0.0, 0.0, 0.125, 0.5, 0.125, 0.5, 0.125, 0.5, 0.125, 0.5, 0.875, 0.5, 0.875, 0.5, 0.875, 0.5, 0.875, 0.5, 0.875, 0.5, 0.875, 0.5, 0.875, 0.5, 0.875, 0.5, 0.875, 0.5, 0.125, 0.5, 0.125, 0.5, 0.125, 0.5, 0.125, 0.5, 0.125, 0.5, 0.125, 0.5, 0.125, 0.5, 0.125, 0.5, 0.125, 0.5, 0.125, 0.5, 0.125, 0.5, 0.125, 0.5, 0.125, 0.5, 0.125, 0.5, 0.125, 0.5, 0.125, 0.5, 0.0, 0.0, 0.0, 0.0, 0.0, 0.0, 0.0, 0.0, 0.0, 0.0, 0.0, 0.0, 0.0, 0.0, 0.0, 0.0, 0.125, 0.5, 0.125, 0.5, 0.125, 0.5, 0.125, 0.5, 0.0, 0.0, 0.0, 0.0, 0.0, 0.0, 0.0, 0.0, 0.125, 0.5, 0.125, 0.5, 0.125, 0.5, 0.125, 0.5, 0.0, 0.0, 0.0, 0.0, 0.0, 0.0, 0.0, 0.0, 0.125, 0.5, 0.125, 0.5, 0.125, 0.5, 0.125, 0.5, 0.0, 0.0, 0.0, 0.0, 0.0, 0.0, 0.0, 0.0, 0.125, 0.5, 0.125, 0.5, 0.125, 0.5, 0.125, 0.5, 0.0, 0.0, 0.0, 0.0, 0.0, 0.0, 0.0, 0.0, 0.125, 0.5, 0.125, 0.5, 0.125, 0.5, 0.125, 0.5, 0.125, 0.5, 0.125, 0.5, 0.125, 0.5, 0.125, 0.5, 0.125, 0.5, 0.125, 0.5, 0.125, 0.5, 0.125, 0.5, 0.125, 0.5, 0.125, 0.5, 0.125, 0.5, 0.125, 0.5, 0.0, 0.0, 0.0, 0.0, 0.0, 0.0, 0.0, 0.0, 0.125, 0.5, 0.125, 0.5, 0.125, 0.5, 0.125, 0.5, 0.125, 0.5367, 0.125, 0.5367, 0.125, 0.5367, 0.125, 0.5367, 0.0, 0.0, 0.0, 0.0, 0.0, 0.0, 0.0, 0.0, 0.125, 0.5, 0.125, 0.5, 0.125, 0.5, 0.125, 0.5, 0.125, 0.5, 0.125, 0.5367, 0.125, 0.5367, 0.125, 0.5, 0.0, 0.0, 0.0, 0.0, 0.0, 0.0, 0.0, 0.0, 0.125, 0.5, 0.125, 0.5, 0.125, 0.5, 0.125, 0.5, 0.125, 0.5, 0.125, 0.5, 0.125, 0.5, 0.125, 0.5, 0.375, 0.2581, 0.625, 0.2615, 0.625, 0.268, 0.375, 0.2674, 0.125, 0.5, 0.125, 0.5, 0.125, 0.5, 0.125, 0.5, 0.125, 0.5, 0.125, 0.5, 0.125, 0.5, 0.125, 0.5, 0.125, 0.5, 0.125, 0.5, 0.125, 0.5, 0.125, 0.5, 0.125, 0.5, 0.125, 0.5, 0.125, 0.5, 0.125, 0.5, 0.125, 0.5, 0.125, 0.5, 0.125, 0.5, 0.125, 0.5, 0.125, 0.5, 0.125, 0.5, 0.125, 0.5, 0.125, 0.5, 0.125, 0.5, 0.125, 0.5, 0.125, 0.5, 0.125, 0.5, 0.125, 0.5, 0.125, 0.5, 0.125, 0.5, 0.125, 0.5, 0.125, 0.5, 0.125, 0.5, 0.125, 0.5, 0.125, 0.5, 0.125, 0.5, 0.125, 0.5, 0.125, 0.5, 0.125, 0.5, 0.125, 0.5, 0.125, 0.5, 0.125, 0.5, 0.125, 0.5, 0.125, 0.5, 0.125, 0.5, 0.125, 0.5, 0.125, 0.5, 0.125, 0.5, 0.125, 0.5, 0.125, 0.5, 0.125, 0.5, 0.125, 0.5, 0.125, 0.5, 0.125, 0.5, 0.125, 0.5, 0.125, 0.5, 0.125, 0.5, 0.125, 0.5, 0.125, 0.5, 0.125, 0.5, 0.125, 0.5, 0.125, 0.5, 0.125, 0.5, 0.125, 0.5, 0.125, 0.5, 0.125, 0.5, 0.125, 0.5, 0.125, 0.5, 0.125, 0.5, 0.125, 0.5, 0.125, 0.5, 0.125, 0.5, 0.125, 0.5, 0.125, 0.5, 0.125, 0.5, 0.125, 0.5, 0.125, 0.5, 0.125, 0.5, 0.125, 0.5, 0.125, 0.5, 0.125, 0.5, 0.125, 0.5, 0.125, 0.5, 0.125, 0.5, 0.125, 0.5, 0.125, 0.5, 0.125, 0.5, 0.125, 0.5, 0.125, 0.5, 0.125, 0.5, 0.125, 0.5, 0.125, 0.5, 0.125, 0.5, 0.125, 0.5, 0.125, 0.5, 0.125, 0.5, 0.125, 0.5, 0.125, 0.5, 0.125, 0.5, 0.125, 0.5, 0.125, 0.5, 0.125, 0.5, 0.125, 0.5, 0.125, 0.5, 0.125, 0.5, 0.125, 0.5, 0.125, 0.5, 0.125, 0.5, 0.125, 0.5, 0.125, 0.5, 0.125, 0.5, 0.125, 0.5, 0.125, 0.5, 0.125, 0.5, 0.125, 0.5, 0.125, 0.5, 0.125, 0.5, 0.125, 0.5, 0.125, 0.5, 0.125, 0.5, 0.125, 0.5, 0.125, 0.5, 0.125, 0.5, 0.125, 0.5, 0.125, 0.5, 0.125, 0.5, 0.125, 0.5, 0.125, 0.5, 0.125, 0.5, 0.125, 0.5, 0.125, 0.5, 0.125, 0.5, 0.125, 0.5, 0.125, 0.5, 0.125, 0.5, 0.125, 0.5, 0.125, 0.5, 0.125, 0.5, 0.125, 0.5, 0.125, 0.5, 0.125, 0.5, 0.125, 0.5, 0.125, 0.5, 0.125, 0.5, 0.125, 0.5, 0.125, 0.5, 0.125, 0.5, 0.125, 0.5, 0.125, 0.5, 0.875, 0.5, 0.8635, 0.5, 0.8635, 0.5, 0.875, 0.5, 0.875, 0.5, 0.875, 0.5, 0.875, 0.5, 0.875, 0.5, 0.875, 0.5, 0.8635, 0.5, 0.8635, 0.5, 0.875, 0.5, 0.875, 0.5, 0.875, 0.5, 0.875, 0.5, 0.875, 0.5, 0.875, 0.5, 0.8635, 0.5, 0.8635, 0.5, 0.875, 0.5, 0.875, 0.5, 0.875, 0.5, 0.875, 0.5, 0.875, 0.5])
me_cube_001.update()
me_cube_002 = bpy.data.meshes.new('Cube.002')
me_cube_002.from_pydata([(-1.0, 1.0, -0.6198), (-1.0, 1.0, 1.38), (1.0, -1.0, -0.6198), (1.0, -1.0, 1.38), (1.0, 0.1096, -0.6198), (0.7864, 1.0, 1.38), (1.0, 0.1553, 1.38), (0.7475, 1.0, -0.6198), (0.7826, 0.9491, -0.6198), (0.8083, 0.8998, -0.6198), (0.8666, 0.7207, -0.6198), (0.9144, 0.5462, -0.6198), (0.9353, 0.3735, -0.6198), (0.9542, 0.2198, -0.6198), (0.9537, 0.4792, 1.38), (0.9108, 0.6663, 1.38), (0.8832, 0.745, 1.38), (0.8123, 0.9515, 1.38), (-0.1263, 1.0, -0.6198), (-0.1068, 1.0, 1.38), (-1.206, -0.281, -0.6198), (-1.206, -0.2995, 1.38), (-1.206, 3.046, 1.38), (-1.206, 3.046, -0.6198), (-1.206, 1.0, 1.38), (-1.206, 1.0, -0.6198), (-1.0, 3.046, -0.6198), (-1.0, 3.046, 1.38), (0.7394, 1.0, -0.6198), (0.7589, 1.0, 1.38), (-1.0, -0.5533, 1.38), (-1.0, -0.5664, -0.6198), (-0.8559, 3.046, 1.38), (-0.1068, 2.267, 1.38), (-0.8612, 3.046, -0.6198), (0.7589, 1.051, 1.38), (0.7589, 1.038, 1.38), (-0.1263, 2.243, -0.6198), (0.7394, 1.086, -0.6198), (-0.7985, 2.949, 1.38), (-0.6656, 2.894, 1.38), (-0.5256, 2.848, 1.38), (-0.3892, 2.709, 1.38), (-0.2855, 2.537, 1.38), (-0.1754, 2.419, 1.38), (0.7136, 1.15, -0.6198), (0.6497, 1.278, -0.6198), (0.6298, 1.365, -0.6198), (0.5619, 1.473, -0.6198), (0.498, 1.553, -0.6198), (0.3962, 1.672, -0.6198), (0.2845, 1.796, -0.6198), (0.1847, 1.92, -0.6198), (0.1128, 1.992, -0.6198), (0.05094, 2.059, -0.6198), (-0.03488, 2.135, -0.6198), (-0.09875, 2.195, -0.6198), (-0.1806, 2.347, -0.6198), (-0.2345, 2.474, -0.6198), (-0.2764, 2.578, -0.6198), (-0.3682, 2.674, -0.6198), (-0.4221, 2.733, -0.6198), (-0.47, 2.821, -0.6198), (-0.5798, 2.897, -0.6198), (-0.6536, 2.941, -0.6198), (-0.7394, 2.989, -0.6198), (-0.02064, 2.114, 1.38), (0.08875, 2.023, 1.38), (0.2771, 1.82, 1.38), (0.326, 1.759, 1.38), (0.4591, 1.59, 1.38), (0.5673, 1.456, 1.38), (0.6497, 1.306, 1.38), (0.6903, 1.132, 1.38), (-1.222, 1.0, -0.6198), (-1.206, -0.2595, 1.38), (-1.206, 0.597, 1.38), (-1.206, 0.7064, -0.6198), (-1.206, -0.2331, -0.6198), (-1.218, -0.2995, 1.38), (-1.323, -0.1256, 1.38), (-1.437, 0.04143, 1.38), (-1.518, 0.1354, 1.38), (-1.573, 0.1937, 1.38), (-1.653, 0.3307, 1.38), (-1.719, 0.5674, 1.38), (-1.708, 0.8082, 1.38), (-1.623, 0.939, 1.38), (-1.494, 0.8715, 1.38), (-1.394, 0.8321, 1.38), (-1.298, 0.7272, 1.38), (-1.345, 0.798, -0.6198), (-1.439, 0.901, -0.6198), (-1.57, 0.9659, -0.6198), (-1.674, 0.955, -0.6198), (-1.737, 0.9122, -0.6198), (-1.766, 0.8173, -0.6198), (-1.768, 0.7078, -0.6198), (-1.751, 0.5285, -0.6198), (-1.689, 0.347, -0.6198), (-1.606, 0.2238, -0.6198), (-1.539, 0.1477, -0.6198), (-1.451, 0.05162, -0.6198), (-1.346, -0.06527, -0.6198), (-1.206, 0.7064, 1.362), (-1.206, -0.2331, 1.362), (-1.345, 0.798, 1.362), (-1.439, 0.901, 1.362), (-1.57, 0.9659, 1.362), (-1.674, 0.955, 1.362), (-1.737, 0.9122, 1.362), (-1.766, 0.8173, 1.362), (-1.768, 0.7078, 1.362), (-1.751, 0.5285, 1.362), (-1.689, 0.347, 1.362), (-1.606, 0.2238, 1.362), (-1.539, 0.1477, 1.362), (-1.451, 0.05162, 1.362), (-1.346, -0.06527, 1.362), (-0.8132, 2.967, 1.392), (-0.07833, 2.164, 1.392), (0.7874, 1.007, 1.392), (0.7615, 1.071, 1.392), (0.6977, 1.198, 1.392), (0.6777, 1.286, 1.392), (0.6098, 1.394, 1.392), (0.546, 1.473, 1.392), (0.4442, 1.593, 1.392), (0.3324, 1.717, 1.392), (0.2326, 1.84, 1.392), (0.1608, 1.912, 1.392), (0.09889, 1.98, 1.392), (0.01306, 2.056, 1.392), (-0.05081, 2.116, 1.392), (-0.1326, 2.267, 1.392), (-0.1865, 2.395, 1.392), (-0.2284, 2.499, 1.392), (-0.3203, 2.594, 1.392), (-0.3741, 2.654, 1.392), (-0.422, 2.742, 1.392), (-0.5318, 2.818, 1.392), (-0.6057, 2.862, 1.392), (-0.6915, 2.909, 1.392), (0.9584, -0.9139, 1.386), (-1.042, -0.4803, 1.386), (-1.25, -0.1776, 1.419), (-1.044, -0.4631, 1.419), (-1.206, 1.115, -0.6198), (-1.206, 1.126, 1.38), (-1.573, 0.9781, 1.45), (-1.206, 1.192, -0.6198), (-1.568, 0.9695, -0.5513), (-1.206, 1.183, 1.38), (-1.677, 1.034, -0.5305), (-1.758, 1.088, -0.5153), (-1.85, 1.138, -0.4979), (-1.931, 1.218, -0.4825), (-1.986, 1.329, -0.472), (-2.022, 1.461, -0.4653), (-2.026, 1.628, -0.4644), (-2.0, 1.793, -0.4693), (-1.965, 1.878, -0.476), (-1.893, 1.972, -0.4896), (-1.802, 1.953, -0.5068), (-1.713, 1.871, -0.5238), (-1.624, 1.774, -0.5406), (-1.534, 1.692, -0.5578), (-1.463, 1.616, -0.5712), (-1.457, 1.607, -0.5723), (-1.365, 1.472, -0.5897), (-1.299, 1.35, -0.6022), (-1.225, 1.22, -0.6163), (-1.819, 1.966, 1.496), (-1.316, 1.375, 1.401), (-1.373, 1.478, 1.412), (-1.442, 1.573, 1.425), (-1.493, 1.637, 1.435), (-1.557, 1.72, 1.447), (-1.643, 1.821, 1.463), (-1.739, 1.926, 1.481), (-1.876, 1.909, 1.507), (-1.935, 1.856, 1.518), (-1.982, 1.769, 1.527), (-2.002, 1.667, 1.531), (-2.007, 1.498, 1.532), (-1.971, 1.328, 1.525), (-1.908, 1.223, 1.513), (-1.804, 1.126, 1.494), (-1.708, 1.075, 1.475), (-1.173, 1.18, 1.398), (-1.535, 0.9581, 1.467), (-1.645, 1.023, 1.488), (-1.725, 1.077, 1.503), (-1.817, 1.127, 1.52), (-1.898, 1.207, 1.536), (-1.954, 1.317, 1.546), (-1.989, 1.449, 1.553), (-1.994, 1.617, 1.554), (-1.968, 1.781, 1.549), (-1.932, 1.866, 1.542), (-1.861, 1.961, 1.529), (-1.77, 1.942, 1.511), (-1.68, 1.859, 1.494), (-1.592, 1.763, 1.478), (-1.501, 1.68, 1.46), (-1.43, 1.605, 1.447), (-1.424, 1.596, 1.446), (-1.332, 1.461, 1.429), (-1.266, 1.339, 1.416), (-1.192, 1.209, 1.402), (-1.424, 1.596, 1.446), (-1.573, 1.003, 1.465), (-1.573, 0.9925, -0.535), (-1.573, 0.5838, 1.447), (-1.573, 0.5838, -0.535), (-1.573, 0.8774, -0.535), (-1.573, 0.8774, 1.465), (-0.9355, 3.046, -0.6198), (-0.9082, 3.046, 1.38), (-1.206, 2.04, -0.6198), (-1.8, 1.97, -0.5226), (-1.925, 2.091, -0.5022), (-2.024, 2.267, -0.4861), (-2.063, 2.498, -0.4797), (-2.064, 2.702, -0.4794), (-2.008, 2.755, -0.4887), (-1.913, 2.699, -0.5043), (-1.812, 2.631, -0.5207), (-1.704, 2.548, -0.5383), (-1.615, 2.483, -0.5529), (-1.522, 2.379, -0.5682), (-1.425, 2.278, -0.584), (-1.346, 2.193, -0.5969), (-1.24, 2.08, -0.6143), (-1.169, 2.027, 1.243), (-1.763, 1.957, 1.34), (-1.888, 2.079, 1.361), (-1.986, 2.255, 1.377), (-2.026, 2.485, 1.383), (-2.027, 2.689, 1.384), (-1.971, 2.742, 1.374), (-1.875, 2.686, 1.359), (-1.775, 2.618, 1.342), (-1.667, 2.535, 1.325), (-1.578, 2.47, 1.31), (-1.485, 2.366, 1.295), (-1.388, 2.265, 1.279), (-1.309, 2.18, 1.266), (-1.203, 2.067, 1.249), (-1.426, 3.206, -0.6162), (-1.105, 3.046, -0.6198), (-1.85, 2.604, -0.6093), (-1.823, 2.643, -0.6097), (-1.899, 2.722, -0.6085), (-1.969, 2.795, -0.6074), (-2.031, 2.869, -0.6064), (-2.079, 2.963, -0.6056), (-2.085, 3.085, -0.6055), (-2.037, 3.266, -0.6062), (-1.977, 3.321, -0.6072), (-1.895, 3.338, -0.6086), (-1.832, 3.323, -0.6096), (-1.702, 3.277, -0.6117), (-1.608, 3.242, -0.6133), (-1.514, 3.222, -0.6148), (-1.307, 3.203, -0.6163), (-1.174, 3.131, -0.6179), (-1.48, 3.251, 1.261), (-1.877, 2.688, 1.268), (-1.953, 2.767, 1.269), (-2.023, 2.84, 1.27), (-2.085, 2.913, 1.271), (-2.133, 3.008, 1.272), (-2.139, 3.13, 1.272), (-2.091, 3.311, 1.271), (-2.031, 3.366, 1.27), (-1.949, 3.383, 1.269), (-1.886, 3.368, 1.268), (-1.757, 3.321, 1.266), (-1.662, 3.286, 1.264), (-1.568, 3.267, 1.263), (-1.361, 3.247, 1.261), (-1.228, 3.175, 1.259), (-1.205, 2.997, -0.5839), (-0.9989, 2.997, -0.5839), (-0.9071, 2.997, -0.5839), (-1.205, 2.997, -0.7321), (-0.9989, 2.997, -0.7321), (-0.9071, 2.997, -0.7321), (-1.206, 3.048, -0.6852), (-0.9996, 3.048, -0.6852), (-0.9078, 3.048, -0.6852)], [(22, 23), (31, 30), (25, 74), (74, 77), (248, 234), (234, 219)], [(18, 19, 5, 7), (7, 5, 17, 16, 15, 14, 6, 4, 13, 12, 11, 10, 9, 8), (0, 18, 7, 8, 9, 10, 11, 12, 13, 4, 2, 31), (0, 31, 20, 78, 77, 25), (1, 27, 22, 152, 148, 24), (19, 18, 28, 29), (6, 14, 15, 16, 17, 5, 19, 1, 30, 3), (4, 6, 3, 2), (18, 0, 26, 217, 34, 65, 64, 63, 62, 61, 60, 59, 58, 57, 37), (1, 19, 33, 44, 43, 42, 41, 40, 39, 32, 218, 27), (29, 28, 38, 36), (18, 37, 56, 55, 54, 53, 52, 51, 50, 49, 48, 47, 46, 45, 38, 28), (26, 0, 25, 147, 150, 219, 23, 250), (21, 30, 1, 24, 76, 75), (35, 73, 72, 71, 70, 69, 68, 67, 66, 33, 19, 29, 36), (21, 75, 79), (76, 90, 89, 88, 87, 86, 85, 84, 83, 82, 81, 80, 75), (79, 20, 21), (103, 102, 117, 118), (105, 118, 117, 116, 115, 114, 113, 112, 111, 110, 109, 108, 107, 106, 104), (96, 95, 110, 111), (78, 103, 118, 105), (97, 96, 111, 112), (98, 97, 112, 113), (77, 78, 105, 104), (91, 77, 104, 106), (99, 98, 113, 114), (92, 91, 106, 107), (100, 99, 114, 115), (93, 92, 107, 108), (101, 100, 115, 116), (94, 93, 108, 109), (102, 101, 116, 117), (95, 94, 109, 110), (50, 51, 128, 127), (63, 64, 141, 140), (37, 57, 134, 120), (51, 52, 129, 128), (64, 65, 142, 141), (38, 45, 122, 121), (57, 58, 135, 134), (52, 53, 130, 129), (65, 34, 119, 142), (45, 46, 123, 122), (58, 59, 136, 135), (53, 54, 131, 130), (46, 47, 124, 123), (59, 60, 137, 136), (54, 55, 132, 131), (47, 48, 125, 124), (60, 61, 138, 137), (55, 56, 133, 132), (48, 49, 126, 125), (61, 62, 139, 138), (56, 37, 120, 133), (49, 50, 127, 126), (62, 63, 140, 139), (31, 2, 143, 144), (20, 31, 146, 145), (148, 152, 172, 180, 181, 182, 183, 184, 185, 186, 187, 188, 149), (151, 153, 154, 155, 156, 157, 158, 159, 160, 161, 162, 163, 150, 147), (24, 148, 211, 216), (163, 164, 202, 201), (150, 163, 201, 189), (173, 174, 175, 176, 177, 178, 179, 172, 152), (201, 202, 203, 204, 210, 206, 207, 208, 209, 189), (210, 204, 205), (205, 206, 210), (164, 165, 203, 202), (165, 166, 204, 203), (153, 151, 190, 191), (166, 167, 205, 204), (154, 153, 191, 192), (168, 169, 207, 206), (155, 154, 192, 193), (169, 170, 208, 207), (156, 155, 193, 194), (170, 171, 209, 208), (157, 156, 194, 195), (158, 157, 195, 196), (159, 158, 196, 197), (160, 159, 197, 198), (24, 25, 215, 216), (161, 160, 198, 199), (104, 77, 214, 213), (167, 168, 206, 205), (162, 161, 199, 200), (25, 77, 214, 215), (171, 150, 189, 209), (163, 162, 200, 201), (147, 25, 215, 212), (217, 218, 32, 34), (150, 220, 221, 222, 223, 224, 225, 226, 227, 228, 229, 230, 231, 232, 233, 219), (226, 225, 240, 241), (227, 226, 241, 242), (228, 227, 242, 243), (221, 220, 235, 236), (229, 228, 243, 244), (222, 221, 236, 237), (230, 229, 244, 245), (223, 222, 237, 238), (231, 230, 245, 246), (224, 223, 238, 239), (232, 231, 246, 247), (225, 224, 239, 240), (233, 232, 247, 248), (23, 219, 251, 252, 253, 254, 255, 256, 257, 258, 259, 260, 261, 262, 263, 264, 249), (249, 265, 266, 250, 23), (264, 263, 279, 280), (257, 256, 272, 273), (249, 264, 280, 267), (258, 257, 273, 274), (259, 258, 274, 275), (265, 249, 267, 281), (260, 259, 275, 276), (253, 252, 268, 269), (266, 265, 281, 282), (261, 260, 276, 277), (254, 253, 269, 270), (262, 261, 277, 278), (255, 254, 270, 271), (263, 262, 278, 279), (256, 255, 271, 272), (27, 218, 285, 284), (22, 27, 284, 283), (284, 285, 288, 287), (283, 284, 287, 286), (287, 288, 291, 290), (286, 287, 290, 289)])
_uv = me_cube_002.uv_layers.new(name='UVMap')
_uv.uv.foreach_set('vector', [0.375, 0.3592, 0.625, 0.3616, 0.625, 0.4733, 0.375, 0.4684, 0.375, 0.4684, 0.6517, 0.5, 0.6485, 0.5061, 0.6396, 0.5319, 0.6362, 0.5417, 0.6308, 0.5651, 0.625, 0.6056, 0.375, 0.6113, 0.3693, 0.5975, 0.3669, 0.5783, 0.3643, 0.5567, 0.3583, 0.5349, 0.351, 0.5125, 0.3478, 0.5064, 0.125, 0.5, 0.2342, 0.5, 0.3434, 0.5, 0.3478, 0.5064, 0.351, 0.5125, 0.3583, 0.5349, 0.3643, 0.5567, 0.3669, 0.5783, 0.3693, 0.5975, 0.375, 0.6113, 0.375, 0.75, 0.125, 0.6958, 0.125, 0.5, 0.125, 0.6958, 0.125, 0.6601, 0.125, 0.6541, 0.125, 0.5367, 0.125, 0.5, 0.875, 0.5, 0.875, 0.5, 0.875, 0.5, 0.875, 0.5, 0.875, 0.5, 0.875, 0.5, 0.625, 0.3616, 0.375, 0.3592, 0.375, 0.3592, 0.625, 0.3616, 0.625, 0.6056, 0.6308, 0.5651, 0.6362, 0.5417, 0.6396, 0.5319, 0.6485, 0.5061, 0.6517, 0.5, 0.7634, 0.5, 0.875, 0.5, 0.875, 0.6942, 0.625, 0.75, 0.375, 0.6113, 0.625, 0.6056, 0.625, 0.75, 0.375, 0.75, 0.2342, 0.5, 0.125, 0.5, 0.125, 0.5, 0.1331, 0.5, 0.1424, 0.5, 0.1576, 0.5, 0.1683, 0.5, 0.1775, 0.5, 0.1913, 0.5, 0.1972, 0.5, 0.204, 0.5, 0.2155, 0.5, 0.2207, 0.5, 0.2274, 0.5, 0.2342, 0.5, 0.875, 0.5, 0.7634, 0.5, 0.7634, 0.5, 0.7719, 0.5, 0.7857, 0.5, 0.7987, 0.5, 0.8157, 0.5, 0.8332, 0.5, 0.8498, 0.5, 0.857, 0.5, 0.8635, 0.5, 0.875, 0.5, 0.625, 0.3616, 0.375, 0.3592, 0.375, 0.3592, 0.625, 0.3616, 0.2342, 0.5, 0.2342, 0.5, 0.2342, 0.5, 0.2342, 0.5, 0.2342, 0.5, 0.2342, 0.5, 0.2342, 0.5, 0.2342, 0.5, 0.2342, 0.5, 0.2342, 0.5, 0.2342, 0.5, 0.2342, 0.5, 0.2342, 0.5, 0.2342, 0.5, 0.2342, 0.5, 0.2342, 0.5, 0.125, 0.5, 0.125, 0.5, 0.125, 0.5, 0.125, 0.5, 0.125, 0.5, 0.125, 0.5, 0.125, 0.5, 0.125, 0.5, 0.875, 0.6624, 0.875, 0.6942, 0.875, 0.5, 0.875, 0.5, 0.875, 0.5504, 0.875, 0.6574, 0.7634, 0.5, 0.7634, 0.5, 0.7634, 0.5, 0.7634, 0.5, 0.7634, 0.5, 0.7634, 0.5, 0.7634, 0.5, 0.7634, 0.5, 0.7634, 0.5, 0.7634, 0.5, 0.7634, 0.5, 0.7634, 0.5, 0.7634, 0.5, 0.875, 0.6624, 0.875, 0.6574, 0.875, 0.6624, 0.875, 0.5504, 0.875, 0.5341, 0.875, 0.521, 0.875, 0.5161, 0.875, 0.5076, 0.875, 0.524, 0.875, 0.5541, 0.875, 0.5837, 0.875, 0.6008, 0.875, 0.6081, 0.875, 0.6198, 0.875, 0.6407, 0.875, 0.6574, 0.0, 0.0, 0.0, 0.0, 0.0, 0.0, 0.0, 0.0, 0.0, 0.0, 0.0, 0.0, 0.0, 0.0, 0.125, 0.6541, 0.125, 0.6332, 0.125, 0.6185, 0.125, 0.6065, 0.125, 0.597, 0.125, 0.5816, 0.125, 0.5589, 0.125, 0.5365, 0.125, 0.5228, 0.125, 0.511, 0.125, 0.5056, 0.125, 0.5043, 0.125, 0.5124, 0.125, 0.5252, 0.125, 0.5367, 0.0, 0.0, 0.0, 0.0, 0.0, 0.0, 0.0, 0.0, 0.0, 0.0, 0.0, 0.0, 0.0, 0.0, 0.0, 0.0, 0.0, 0.0, 0.0, 0.0, 0.0, 0.0, 0.0, 0.0, 0.0, 0.0, 0.0, 0.0, 0.0, 0.0, 0.0, 0.0, 0.125, 0.5367, 0.125, 0.6541, 0.125, 0.6541, 0.125, 0.5367, 0.0, 0.0, 0.0, 0.0, 0.0, 0.0, 0.0, 0.0, 0.0, 0.0, 0.0, 0.0, 0.0, 0.0, 0.0, 0.0, 0.0, 0.0, 0.0, 0.0, 0.0, 0.0, 0.0, 0.0, 0.0, 0.0, 0.0, 0.0, 0.0, 0.0, 0.0, 0.0, 0.0, 0.0, 0.0, 0.0, 0.0, 0.0, 0.0, 0.0, 0.0, 0.0, 0.0, 0.0, 0.0, 0.0, 0.0, 0.0, 0.0, 0.0, 0.0, 0.0, 0.0, 0.0, 0.0, 0.0, 0.0, 0.0, 0.0, 0.0, 0.0, 0.0, 0.0, 0.0, 0.0, 0.0, 0.0, 0.0, 0.0, 0.0, 0.0, 0.0, 0.2342, 0.5, 0.2342, 0.5, 0.2342, 0.5, 0.2342, 0.5, 0.1775, 0.5, 0.1683, 0.5, 0.1683, 0.5, 0.1775, 0.5, 0.2342, 0.5, 0.2274, 0.5, 0.2274, 0.5, 0.2342, 0.5, 0.2342, 0.5, 0.2342, 0.5, 0.2342, 0.5, 0.2342, 0.5, 0.1683, 0.5, 0.1576, 0.5, 0.1576, 0.5, 0.1683, 0.5, 0.2342, 0.5, 0.2342, 0.5, 0.2342, 0.5, 0.2342, 0.5, 0.2274, 0.5, 0.2207, 0.5, 0.2207, 0.5, 0.2274, 0.5, 0.2342, 0.5, 0.2342, 0.5, 0.2342, 0.5, 0.2342, 0.5, 0.1576, 0.5, 0.1424, 0.5, 0.1424, 0.5, 0.1576, 0.5, 0.2342, 0.5, 0.2342, 0.5, 0.2342, 0.5, 0.2342, 0.5, 0.2207, 0.5, 0.2155, 0.5, 0.2155, 0.5, 0.2207, 0.5, 0.2342, 0.5, 0.2342, 0.5, 0.2342, 0.5, 0.2342, 0.5, 0.2342, 0.5, 0.2342, 0.5, 0.2342, 0.5, 0.2342, 0.5, 0.2155, 0.5, 0.204, 0.5, 0.204, 0.5, 0.2155, 0.5, 0.2342, 0.5, 0.2342, 0.5, 0.2342, 0.5, 0.2342, 0.5, 0.2342, 0.5, 0.2342, 0.5, 0.2342, 0.5, 0.2342, 0.5, 0.204, 0.5, 0.1972, 0.5, 0.1972, 0.5, 0.204, 0.5, 0.2342, 0.5, 0.2342, 0.5, 0.2342, 0.5, 0.2342, 0.5, 0.2342, 0.5, 0.2342, 0.5, 0.2342, 0.5, 0.2342, 0.5, 0.1972, 0.5, 0.1913, 0.5, 0.1913, 0.5, 0.1972, 0.5, 0.2342, 0.5, 0.2342, 0.5, 0.2342, 0.5, 0.2342, 0.5, 0.2342, 0.5, 0.2342, 0.5, 0.2342, 0.5, 0.2342, 0.5, 0.1913, 0.5, 0.1775, 0.5, 0.1775, 0.5, 0.1913, 0.5, 0.125, 0.6958, 0.375, 0.75, 0.375, 0.75, 0.125, 0.6958, 0.125, 0.6601, 0.125, 0.6958, 0.125, 0.6958, 0.125, 0.6601, 0.875, 0.5, 0.875, 0.5, 0.875, 0.5, 0.875, 0.5, 0.875, 0.5, 0.875, 0.5, 0.875, 0.5, 0.875, 0.5, 0.875, 0.5, 0.875, 0.5, 0.875, 0.5, 0.875, 0.5, 0.875, 0.5, 0.125, 0.5, 0.125, 0.5, 0.125, 0.5, 0.125, 0.5, 0.125, 0.5, 0.125, 0.5, 0.125, 0.5, 0.125, 0.5, 0.125, 0.5, 0.125, 0.5, 0.125, 0.5, 0.125, 0.5, 0.125, 0.5, 0.125, 0.5, 0.875, 0.5, 0.875, 0.5, 0.875, 0.5, 0.875, 0.5, 0.0, 0.0, 0.0, 0.0, 0.0, 0.0, 0.0, 0.0, 0.125, 0.5, 0.125, 0.5, 0.125, 0.5, 0.125, 0.5, 0.875, 0.5, 0.875, 0.5, 0.875, 0.5, 0.875, 0.5, 0.875, 0.5, 0.875, 0.5, 0.875, 0.5, 0.875, 0.5, 0.875, 0.5, 0.125, 0.5, 0.125, 0.5, 0.125, 0.5, 0.125, 0.5, 0.125, 0.5, 0.125, 0.5, 0.125, 0.5, 0.125, 0.5, 0.125, 0.5, 0.125, 0.5, 0.125, 0.5, 0.125, 0.5, 0.125, 0.5, 0.125, 0.5, 0.125, 0.5, 0.125, 0.5, 0.0, 0.0, 0.0, 0.0, 0.0, 0.0, 0.0, 0.0, 0.0, 0.0, 0.0, 0.0, 0.0, 0.0, 0.0, 0.0, 0.125, 0.5, 0.125, 0.5, 0.125, 0.5, 0.125, 0.5, 0.0, 0.0, 0.0, 0.0, 0.0, 0.0, 0.0, 0.0, 0.125, 0.5, 0.125, 0.5, 0.125, 0.5, 0.125, 0.5, 0.0, 0.0, 0.0, 0.0, 0.0, 0.0, 0.0, 0.0, 0.125, 0.5, 0.125, 0.5, 0.125, 0.5, 0.125, 0.5, 0.0, 0.0, 0.0, 0.0, 0.0, 0.0, 0.0, 0.0, 0.125, 0.5, 0.125, 0.5, 0.125, 0.5, 0.125, 0.5, 0.0, 0.0, 0.0, 0.0, 0.0, 0.0, 0.0, 0.0, 0.125, 0.5, 0.125, 0.5, 0.125, 0.5, 0.125, 0.5, 0.125, 0.5, 0.125, 0.5, 0.125, 0.5, 0.125, 0.5, 0.125, 0.5, 0.125, 0.5, 0.125, 0.5, 0.125, 0.5, 0.125, 0.5, 0.125, 0.5, 0.125, 0.5, 0.125, 0.5, 0.0, 0.0, 0.0, 0.0, 0.0, 0.0, 0.0, 0.0, 0.125, 0.5, 0.125, 0.5, 0.125, 0.5, 0.125, 0.5, 0.125, 0.5367, 0.125, 0.5367, 0.125, 0.5367, 0.125, 0.5367, 0.0, 0.0, 0.0, 0.0, 0.0, 0.0, 0.0, 0.0, 0.125, 0.5, 0.125, 0.5, 0.125, 0.5, 0.125, 0.5, 0.125, 0.5, 0.125, 0.5367, 0.125, 0.5367, 0.125, 0.5, 0.0, 0.0, 0.0, 0.0, 0.0, 0.0, 0.0, 0.0, 0.125, 0.5, 0.125, 0.5, 0.125, 0.5, 0.125, 0.5, 0.125, 0.5, 0.125, 0.5, 0.125, 0.5, 0.125, 0.5, 0.375, 0.2581, 0.625, 0.2615, 0.625, 0.268, 0.375, 0.2674, 0.125, 0.5, 0.125, 0.5, 0.125, 0.5, 0.125, 0.5, 0.125, 0.5, 0.125, 0.5, 0.125, 0.5, 0.125, 0.5, 0.125, 0.5, 0.125, 0.5, 0.125, 0.5, 0.125, 0.5, 0.125, 0.5, 0.125, 0.5, 0.125, 0.5, 0.125, 0.5, 0.125, 0.5, 0.125, 0.5, 0.125, 0.5, 0.125, 0.5, 0.125, 0.5, 0.125, 0.5, 0.125, 0.5, 0.125, 0.5, 0.125, 0.5, 0.125, 0.5, 0.125, 0.5, 0.125, 0.5, 0.125, 0.5, 0.125, 0.5, 0.125, 0.5, 0.125, 0.5, 0.125, 0.5, 0.125, 0.5, 0.125, 0.5, 0.125, 0.5, 0.125, 0.5, 0.125, 0.5, 0.125, 0.5, 0.125, 0.5, 0.125, 0.5, 0.125, 0.5, 0.125, 0.5, 0.125, 0.5, 0.125, 0.5, 0.125, 0.5, 0.125, 0.5, 0.125, 0.5, 0.125, 0.5, 0.125, 0.5, 0.125, 0.5, 0.125, 0.5, 0.125, 0.5, 0.125, 0.5, 0.125, 0.5, 0.125, 0.5, 0.125, 0.5, 0.125, 0.5, 0.125, 0.5, 0.125, 0.5, 0.125, 0.5, 0.125, 0.5, 0.125, 0.5, 0.125, 0.5, 0.125, 0.5, 0.125, 0.5, 0.125, 0.5, 0.125, 0.5, 0.125, 0.5, 0.125, 0.5, 0.125, 0.5, 0.125, 0.5, 0.125, 0.5, 0.125, 0.5, 0.125, 0.5, 0.125, 0.5, 0.125, 0.5, 0.125, 0.5, 0.125, 0.5, 0.125, 0.5, 0.125, 0.5, 0.125, 0.5, 0.125, 0.5, 0.125, 0.5, 0.125, 0.5, 0.125, 0.5, 0.125, 0.5, 0.125, 0.5, 0.125, 0.5, 0.125, 0.5, 0.125, 0.5, 0.125, 0.5, 0.125, 0.5, 0.125, 0.5, 0.125, 0.5, 0.125, 0.5, 0.125, 0.5, 0.125, 0.5, 0.125, 0.5, 0.125, 0.5, 0.125, 0.5, 0.125, 0.5, 0.125, 0.5, 0.125, 0.5, 0.125, 0.5, 0.125, 0.5, 0.125, 0.5, 0.125, 0.5, 0.125, 0.5, 0.125, 0.5, 0.125, 0.5, 0.125, 0.5, 0.125, 0.5, 0.125, 0.5, 0.125, 0.5, 0.125, 0.5, 0.125, 0.5, 0.125, 0.5, 0.125, 0.5, 0.125, 0.5, 0.125, 0.5, 0.125, 0.5, 0.125, 0.5, 0.125, 0.5, 0.125, 0.5, 0.125, 0.5, 0.125, 0.5, 0.125, 0.5, 0.125, 0.5, 0.125, 0.5, 0.125, 0.5, 0.125, 0.5, 0.125, 0.5, 0.125, 0.5, 0.125, 0.5, 0.125, 0.5, 0.125, 0.5, 0.125, 0.5, 0.125, 0.5, 0.125, 0.5, 0.125, 0.5, 0.125, 0.5, 0.125, 0.5, 0.125, 0.5, 0.125, 0.5, 0.125, 0.5, 0.125, 0.5, 0.125, 0.5, 0.125, 0.5, 0.125, 0.5, 0.875, 0.5, 0.8635, 0.5, 0.8635, 0.5, 0.875, 0.5, 0.875, 0.5, 0.875, 0.5, 0.875, 0.5, 0.875, 0.5, 0.875, 0.5, 0.8635, 0.5, 0.8635, 0.5, 0.875, 0.5, 0.875, 0.5, 0.875, 0.5, 0.875, 0.5, 0.875, 0.5, 0.875, 0.5, 0.8635, 0.5, 0.8635, 0.5, 0.875, 0.5, 0.875, 0.5, 0.875, 0.5, 0.875, 0.5, 0.875, 0.5])
me_cube_002.update()

# ---- objects
ob_refrence_birb = bpy.data.objects.new('refrence birb', None)
ob_sphere_001 = bpy.data.objects.new('Sphere.001', me_sphere_001)
ob_cube = bpy.data.objects.new('Cube', me_cube)
ob_cube_001 = bpy.data.objects.new('Cube.001', me_cube_001)
ob_cube_002 = bpy.data.objects.new('Cube.002', me_cube_002)

# ---- transforms, parenting, visibility, modifiers, constraints
ob_refrence_birb.location = (0.009613, 0.1114, 0.0)
ob_refrence_birb.scale = (2.449, 2.449, 2.449)
ob_refrence_birb.empty_display_type = 'IMAGE'
ob_refrence_birb.empty_display_size = 5.0
ob_refrence_birb.hide_select = True
ob_sphere_001.location = (-3.064, 1.858, 0.0)
ob_sphere_001.rotation_euler = (1.591, -0.0, -1.551)
ob_sphere_001.scale = (2.675, 2.675, 2.675)
_m = ob_sphere_001.modifiers.new('Mirror', 'MIRROR')
_m.use_axis = (False, False, True)
_m.use_clip = True
ob_cube.location = (-0.9479, 1.623, 0.05972)
ob_cube.scale = (-0.2957, -0.148, -0.04302)
ob_cube_001.location = (2.769, 1.658, 0.05972)
ob_cube_001.scale = (-0.2957, -0.148, -0.04302)
ob_cube_002.location = (-0.9479, 2.541, 0.05972)
ob_cube_002.scale = (-0.2957, -0.148, -0.04302)

# ---- collection membership
scene.collection.objects.link(ob_refrence_birb)
col_refrences.objects.link(ob_sphere_001)
col_refrences.objects.link(ob_cube)
col_refrences.objects.link(ob_cube_001)
col_refrences.objects.link(ob_cube_002)

# ---- scene / render settings (as saved in the file)
scene.frame_start = 1; scene.frame_end = 250; scene.frame_set(1)
scene.render.engine = 'BLENDER_EEVEE_NEXT'
scene.cycles.sampling_pattern = 'TABULATED_SOBOL'
bpy.context.view_layer.update()

# ---- added for rendering (the .blend has no active camera and no usable light): camera, sun
cam_auto = bpy.data.cameras.new('AutoCamera')
cam_auto.lens = 50.0
cam_auto.sensor_width = 36.0
cam_auto.clip_end = 1000.0
ob_auto_camera = bpy.data.objects.new('AutoCamera', cam_auto)
scene.collection.objects.link(ob_auto_camera)
ob_auto_camera.location = (6.88065, -6.71948, 5.71837)
ob_auto_camera.rotation_euler = (1.09748, -7.21219e-08, 0.694738)
scene.camera = ob_auto_camera
light_auto_sun = bpy.data.lights.new('AutoSun', 'SUN')
light_auto_sun.energy = 3.0
light_auto_sun.angle = 0.0523599
ob_auto_sun = bpy.data.objects.new('AutoSun', light_auto_sun)
scene.collection.objects.link(ob_auto_sun)
ob_auto_sun.rotation_euler = (0.872665, 0.174533, 0.523599)
bpy.context.view_layer.update()
